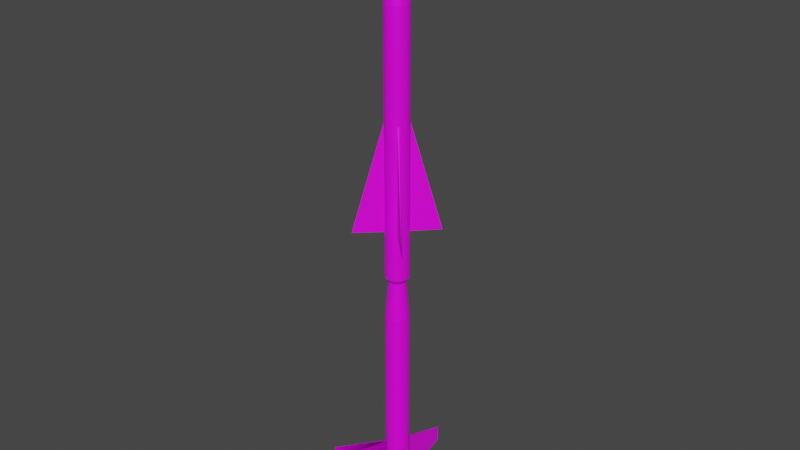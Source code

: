# Source: MIM-3.blend  (saved by Blender 2.80.75; exported with 4.5.12 LTS)
import bpy
from mathutils import Matrix  # noqa: F401  (used for matrix-valued properties, if any)

bpy.ops.wm.read_factory_settings(use_empty=True)
scene = bpy.context.scene
scene.name = 'Scene'

# ---- collections
col_collection = bpy.data.collections.new('Collection'); scene.collection.children.link(col_collection)

# ---- images (referenced by path relative to the original .blend; pixels are not part of the script)
import os
ASSET_DIR = os.environ.get("B2B_ASSET_DIR", "")  # directory of the original .blend (textures are referenced by path, not embedded)
HERE = os.path.dirname(os.path.abspath(__file__))  # packed textures are extracted next to this script under _unpacked/

def load_image(name, relpath, width, height, colorspace="sRGB"):
    """Load a texture the original file referenced (path relative to the .blend, or extracted next to this script)."""
    p = next((c for c in (os.path.join(HERE, relpath), os.path.join(ASSET_DIR, relpath)) if relpath and os.path.exists(c)), "")
    if p:
        img = bpy.data.images.load(p, check_existing=True)
        img.name = name
    else:  # same state as the original file: an image datablock whose file is absent (Cycles renders it pink)
        img = bpy.data.images.new(name, width, height)
        img.source = "FILE"
        img.filepath = "//" + (relpath or name)
    img.colorspace_settings.name = colorspace
    return img
img_r_23_png = load_image('R-23.png', 'R-23.png', 1024, 1024, 'sRGB')

# ---- materials (node trees are filled in below, after node groups)
mat_mim_3mat = bpy.data.materials.new('MIM-3Mat')
mat_mim_3mat.alpha_threshold = 0.0
mat_mim_3mat.use_transparent_shadow = False
mat_mim_3mat.line_color = (0.0, 0.0, 0.0, 1.0)

# ---- material node trees
mat_mim_3mat.use_nodes = True; mat_mim_3mat.node_tree.nodes.clear()
_N = mat_mim_3mat.node_tree.nodes; _L = mat_mim_3mat.node_tree.links
n0 = _N.new('ShaderNodeOutputMaterial'); n0.name = 'Material Output'; n0.location = (300, 300)
n1 = _N.new('ShaderNodeBsdfPrincipled'); n1.name = 'Principled BSDF'; n1.location = (10, 300)
n1.distribution = 'GGX'
n1.subsurface_method = 'BURLEY'
n1.inputs[2].default_value = 0.4
n1.inputs[3].default_value = 1.45
n1.inputs[27].default_value = (0.0, 0.0, 0.0, 1.0)
n1.inputs[28].default_value = 1.0
n2 = _N.new('ShaderNodeTexImage'); n2.name = 'Image Texture'; n2.location = (-280, 280)
n2.image = img_r_23_png
_L.new(n1.outputs[0], n0.inputs[0])
_L.new(n2.outputs[0], n1.inputs[0])
n0.is_active_output = True

# ---- world
world_world = bpy.data.worlds.new('World'); scene.world = world_world
world_world.use_nodes = True; world_world.node_tree.nodes.clear()
_N = world_world.node_tree.nodes; _L = world_world.node_tree.links
n0 = _N.new('ShaderNodeOutputWorld'); n0.name = 'World Output'; n0.location = (300, 300)
n1 = _N.new('ShaderNodeBackground'); n1.name = 'Background'; n1.location = (10, 300)
n1.inputs[0].default_value = (0.05088, 0.05088, 0.05088, 1.0)
_L.new(n1.outputs[0], n0.inputs[0])
n0.is_active_output = True
world_world.color = (0.05088, 0.05088, 0.05088)
world_world.use_sun_shadow = False
world_world.sun_shadow_jitter_overblur = 0.0

# ---- meshes
me_cube_001 = bpy.data.meshes.new('Cube.001')
me_cube_001.from_pydata([(-1.0, 5.56, 0.5919), (1.0, -0.04624, 0.5919), (1.0, 5.56, 0.5919), (3.26e-06, 5.56, 2.161), (-1.0, -0.04624, 0.5919), (-1.0, -0.04624, -0.5919), (-1.0, 5.56, -0.5919), (1.0, -0.04624, -0.5919), (1.0, 5.56, -0.5919), (3.26e-06, 5.56, -2.161), (-14.67, 5.56, -0.04036), (-14.67, -0.04624, 0.04036), (-14.67, 5.56, 0.04036), (-53.55, 5.56, 6.036e-08), (-14.67, -0.04624, -0.04036), (14.67, -0.04624, -0.04036), (14.67, 5.56, -0.04036), (14.67, -0.04624, 0.04036), (14.67, 5.56, 0.04036), (53.55, 5.56, -2.66e-07), (10.62, -7.518, 0.04036), (12.94, -6.437, 0.04036), (12.94, -6.437, -0.04036), (24.35, -6.437, -2.988e-08), (10.62, -7.518, -0.04036), (-12.94, -6.437, -0.04036), (-10.62, -7.518, -0.04036), (-10.62, -7.518, 0.04036), (-12.94, -6.437, 0.04036), (-24.35, -6.437, -1.783e-07), (-1.0, -6.437, 0.5224), (1.0, -6.437, 0.5224), (-1.0, -7.518, 0.4288), (3.292e-06, -6.437, 0.9829), (1.0, -7.518, 0.4288), (-1.0, -7.518, -0.4288), (1.0, -6.437, -0.5224), (1.0, -7.518, -0.4288), (-1.0, -6.437, -0.5224), (3.292e-06, -6.437, -0.9829), (3.292e-06, -5.518, -0.6143), (3.292e-06, 7.992, -0.6143), (2.969, -5.518, -0.6024), (2.969, 7.992, -0.6024), (5.824, -5.518, -0.5675), (5.824, 7.992, -0.5675), (8.456, -5.518, -0.5107), (8.456, 7.992, -0.5107), (10.76, -5.518, -0.4343), (10.76, 7.992, -0.4343), (12.66, -5.518, -0.3413), (12.66, 7.992, -0.3413), (14.06, -5.518, -0.2351), (14.06, 7.992, -0.2351), (14.93, -5.518, -0.1198), (14.93, 7.992, -0.1198), (15.22, -5.518, -8.753e-08), (15.22, 7.992, 5.223e-09), (14.93, -5.518, 0.1198), (14.93, 7.992, 0.1198), (14.06, -5.518, 0.2351), (14.06, 7.992, 0.2351), (12.66, -5.518, 0.3413), (12.66, 7.992, 0.3413), (10.76, -5.518, 0.4343), (10.76, 7.992, 0.4343), (8.456, -5.518, 0.5107), (8.456, 7.992, 0.5107), (5.824, -5.518, 0.5675), (5.824, 7.992, 0.5675), (2.969, -5.518, 0.6024), (2.969, 7.992, 0.6024), (-1.668e-06, -5.518, 0.6143), (-1.668e-06, 7.992, 0.6143), (-2.969, -5.518, 0.6024), (-2.969, 7.992, 0.6024), (-5.824, -5.518, 0.5675), (-5.824, 7.992, 0.5675), (-8.456, -5.518, 0.5107), (-8.456, 7.992, 0.5107), (-10.76, -5.518, 0.4343), (-10.76, 7.992, 0.4343), (-12.66, -5.518, 0.3413), (-12.66, 7.992, 0.3413), (-14.06, -5.518, 0.2351), (-14.06, 7.992, 0.2351), (-14.93, -5.518, 0.1198), (-14.93, 7.992, 0.1198), (-15.22, -5.518, -6.343e-07), (-15.22, 7.992, -5.415e-07), (-14.93, -5.518, -0.1198), (-14.93, 7.992, -0.1198), (-14.06, -5.518, -0.2351), (-14.06, 7.992, -0.2351), (-12.66, -5.518, -0.3413), (-12.66, 7.992, -0.3413), (-10.76, -5.518, -0.4343), (-10.76, 7.992, -0.4343), (-8.456, -5.518, -0.5107), (-8.456, 7.992, -0.5107), (-5.824, -5.518, -0.5675), (-5.824, 7.992, -0.5675), (-2.969, -5.518, -0.6024), (-2.969, 7.992, -0.6024), (1.842, 8.246, -0.3738), (2.965e-06, 8.246, -0.3811), (3.614, 8.246, -0.3521), (5.246, 8.246, -0.3169), (6.677, 8.246, -0.2695), (7.851, 8.246, -0.2117), (8.724, 8.246, -0.1458), (9.261, 8.246, -0.07435), (9.443, 8.246, 2.003e-10), (9.261, 8.246, 0.07435), (8.724, 8.246, 0.1458), (7.851, 8.246, 0.2117), (6.677, 8.246, 0.2695), (5.246, 8.246, 0.3169), (3.614, 8.246, 0.3521), (1.842, 8.246, 0.3738), (7.17e-07, 8.246, 0.3811), (-1.842, 8.246, 0.3738), (-3.614, 8.246, 0.3521), (-5.246, 8.246, 0.3169), (-6.677, 8.246, 0.2695), (-7.851, 8.246, 0.2117), (-8.724, 8.246, 0.1458), (-9.261, 8.246, 0.07435), (-9.443, 8.246, -3.41e-07), (-9.261, 8.246, -0.07435), (-8.724, 8.246, -0.1458), (-7.851, 8.246, -0.2117), (-6.677, 8.246, -0.2695), (-5.246, 8.246, -0.3169), (-3.614, 8.246, -0.3521), (-1.842, 8.246, -0.3738), (-2.067e-05, -6.727, -0.5071), (2.451, -6.727, -0.4973), (4.808, -6.727, -0.4685), (6.98, -6.727, -0.4216), (8.884, -6.727, -0.3585), (10.45, -6.727, -0.2817), (11.61, -6.727, -0.194), (12.32, -6.727, -0.09892), (12.56, -6.727, -2.018e-07), (12.32, -6.727, 0.09892), (11.61, -6.727, 0.194), (10.45, -6.727, 0.2817), (8.884, -6.727, 0.3585), (6.98, -6.727, 0.4216), (4.808, -6.727, 0.4685), (2.451, -6.727, 0.4973), (-2.476e-05, -6.727, 0.5071), (-2.451, -6.727, 0.4973), (-4.808, -6.727, 0.4685), (-6.98, -6.727, 0.4216), (-8.884, -6.727, 0.3585), (-10.45, -6.727, 0.2817), (-11.61, -6.727, 0.194), (-12.32, -6.727, 0.09892), (-12.56, -6.727, -6.532e-07), (-12.32, -6.727, -0.09892), (-11.61, -6.727, -0.194), (-10.45, -6.727, -0.2817), (-8.884, -6.727, -0.3585), (-6.98, -6.727, -0.4216), (-4.808, -6.727, -0.4685), (-2.451, -6.727, -0.4973), (-4.452e-05, -7.785, -0.4168), (2.015, -7.785, -0.4088), (3.952, -7.785, -0.3851), (5.738, -7.785, -0.3466), (7.303, -7.785, -0.2947), (8.588, -7.785, -0.2316), (9.542, -7.785, -0.1595), (10.13, -7.785, -0.08132), (10.33, -7.785, -3.01e-07), (10.13, -7.785, 0.08132), (9.542, -7.785, 0.1595), (8.588, -7.785, 0.2316), (7.303, -7.785, 0.2947), (5.738, -7.785, 0.3466), (3.952, -7.785, 0.3851), (2.015, -7.785, 0.4088), (-4.789e-05, -7.785, 0.4168), (-2.015, -7.785, 0.4088), (-3.953, -7.785, 0.3851), (-5.738, -7.785, 0.3466), (-7.303, -7.785, 0.2947), (-8.588, -7.785, 0.2316), (-9.542, -7.785, 0.1595), (-10.13, -7.785, 0.08132), (-10.33, -7.785, -6.72e-07), (-10.13, -7.785, -0.08132), (-9.542, -7.785, -0.1595), (-8.588, -7.785, -0.2316), (-7.303, -7.785, -0.2947), (-5.738, -7.785, -0.3466), (-3.953, -7.785, -0.3851), (-2.015, -7.785, -0.4088), (-4.42e-05, -8.744, -0.2909), (1.406, -8.744, -0.2853), (2.758, -8.744, -0.2688), (4.004, -8.744, -0.2419), (5.097, -8.744, -0.2057), (5.993, -8.744, -0.1616), (6.659, -8.744, -0.1113), (7.069, -8.744, -0.05675), (7.208, -8.744, -4.059e-07), (7.069, -8.744, 0.05675), (6.659, -8.744, 0.1113), (5.993, -8.744, 0.1616), (5.097, -8.744, 0.2057), (4.004, -8.744, 0.2419), (2.758, -8.744, 0.2688), (1.406, -8.744, 0.2853), (-4.655e-05, -8.744, 0.2909), (-1.406, -8.744, 0.2853), (-2.758, -8.744, 0.2688), (-4.005, -8.744, 0.2419), (-5.097, -8.744, 0.2057), (-5.993, -8.744, 0.1616), (-6.659, -8.744, 0.1113), (-7.069, -8.744, 0.05675), (-7.208, -8.744, -6.648e-07), (-7.069, -8.744, -0.05675), (-6.659, -8.744, -0.1113), (-5.993, -8.744, -0.1616), (-5.097, -8.744, -0.2057), (-4.005, -8.744, -0.2419), (-2.758, -8.744, -0.2688), (-1.406, -8.744, -0.2853), (-1.98e-05, -9.611, -0.1863), (0.9007, -9.611, -0.1827), (1.767, -9.611, -0.1721), (2.565, -9.611, -0.1549), (3.265, -9.611, -0.1318), (3.839, -9.611, -0.1035), (4.265, -9.611, -0.07131), (4.528, -9.611, -0.03635), (4.617, -9.611, -4.94e-07), (4.528, -9.611, 0.03635), (4.265, -9.611, 0.0713), (3.839, -9.611, 0.1035), (3.265, -9.611, 0.1318), (2.565, -9.611, 0.1549), (1.767, -9.611, 0.1721), (0.9007, -9.611, 0.1827), (-2.131e-05, -9.611, 0.1863), (-0.9007, -9.611, 0.1827), (-1.767, -9.611, 0.1721), (-2.565, -9.611, 0.1549), (-3.265, -9.611, 0.1318), (-3.839, -9.611, 0.1035), (-4.266, -9.611, 0.0713), (-4.528, -9.611, 0.03635), (-4.617, -9.611, -6.598e-07), (-4.528, -9.611, -0.03635), (-4.266, -9.611, -0.07131), (-3.839, -9.611, -0.1035), (-3.265, -9.611, -0.1318), (-2.565, -9.611, -0.1549), (-1.767, -9.611, -0.1721), (-0.9007, -9.611, -0.1827), (2.847e-05, -10.3, -5.848e-07), (2.13, 8.246, -0.4323), (3.65e-06, 8.246, -0.4407), (4.179, 8.246, -0.4072), (6.067, 8.246, -0.3664), (7.722, 8.246, -0.3116), (9.08, 8.246, -0.2449), (10.09, 8.246, -0.1687), (10.71, 8.246, -0.08598), (10.92, 8.246, -1.23e-08), (10.71, 8.246, 0.08598), (10.09, 8.246, 0.1687), (9.08, 8.246, 0.2449), (7.722, 8.246, 0.3116), (6.067, 8.246, 0.3664), (4.179, 8.246, 0.4072), (2.13, 8.246, 0.4323), (9.203e-08, 8.246, 0.4407), (-2.13, 8.246, 0.4323), (-4.179, 8.246, 0.4072), (-6.067, 8.246, 0.3664), (-7.722, 8.246, 0.3116), (-9.08, 8.246, 0.2449), (-10.09, 8.246, 0.1687), (-10.71, 8.246, 0.08598), (-10.92, 8.246, -4.046e-07), (-10.71, 8.246, -0.08598), (-10.09, 8.246, -0.1687), (-9.08, 8.246, -0.2449), (-7.722, 8.246, -0.3116), (-6.067, 8.246, -0.3664), (-4.179, 8.246, -0.4072), (-2.13, 8.246, -0.4323), (1.842, 5.132, -0.3738), (-8.623e-07, 5.132, -0.3811), (3.614, 5.132, -0.3521), (5.246, 5.132, -0.3169), (6.677, 5.132, -0.2695), (7.851, 5.132, -0.2117), (8.724, 5.132, -0.1458), (9.261, 5.132, -0.07435), (9.443, 5.132, -2.352e-07), (9.261, 5.132, 0.07435), (8.724, 5.132, 0.1458), (7.851, 5.132, 0.2117), (6.677, 5.132, 0.2695), (5.246, 5.132, 0.3169), (3.614, 5.132, 0.3521), (1.842, 5.132, 0.3738), (-3.11e-06, 5.132, 0.3811), (-1.842, 5.132, 0.3738), (-3.614, 5.132, 0.3521), (-5.246, 5.132, 0.3169), (-6.677, 5.132, 0.2695), (-7.851, 5.132, 0.2117), (-8.724, 5.132, 0.1458), (-9.261, 5.132, 0.07435), (-9.443, 5.132, -5.764e-07), (-9.261, 5.132, -0.07435), (-8.724, 5.132, -0.1458), (-7.851, 5.132, -0.2117), (-6.677, 5.132, -0.2695), (-5.246, 5.132, -0.3169), (-3.614, 5.132, -0.3521), (-1.842, 5.132, -0.3738)], [], [(1, 3, 4), (0, 3, 2), (0, 4, 3), (1, 2, 3), (0, 2, 1, 4), (7, 5, 9), (6, 8, 9), (6, 9, 5), (7, 9, 8), (6, 5, 7, 8), (11, 13, 14), (10, 13, 12), (10, 14, 13), (11, 12, 13), (10, 12, 11, 14), (17, 15, 19), (16, 18, 19), (16, 19, 15), (17, 19, 18), (16, 15, 17, 18), (21, 23, 22), (21, 20, 23), (24, 22, 23), (21, 22, 24, 20), (20, 24, 23), (28, 25, 29), (28, 29, 27), (28, 27, 26, 25), (27, 29, 26), (25, 26, 29), (30, 33, 31), (30, 32, 33), (34, 31, 33), (30, 31, 34, 32), (32, 34, 33), (37, 35, 39), (38, 36, 39), (38, 39, 35), (38, 35, 37, 36), (36, 37, 39), (40, 41, 43, 42), (42, 43, 45, 44), (44, 45, 47, 46), (46, 47, 49, 48), (48, 49, 51, 50), (50, 51, 53, 52), (52, 53, 55, 54), (54, 55, 57, 56), (56, 57, 59, 58), (58, 59, 61, 60), (60, 61, 63, 62), (62, 63, 65, 64), (64, 65, 67, 66), (66, 67, 69, 68), (68, 69, 71, 70), (70, 71, 73, 72), (72, 73, 75, 74), (74, 75, 77, 76), (76, 77, 79, 78), (78, 79, 81, 80), (80, 81, 83, 82), (82, 83, 85, 84), (84, 85, 87, 86), (86, 87, 89, 88), (88, 89, 91, 90), (90, 91, 93, 92), (92, 93, 95, 94), (94, 95, 97, 96), (96, 97, 99, 98), (98, 99, 101, 100), (65, 63, 276, 277), (100, 101, 103, 102), (102, 103, 41, 40), (54, 56, 144, 143), (109, 108, 301, 302), (83, 81, 285, 286), (101, 99, 294, 295), (57, 55, 272, 273), (75, 73, 281, 282), (93, 91, 290, 291), (49, 47, 268, 269), (67, 65, 277, 278), (85, 83, 286, 287), (103, 101, 295, 296), (59, 57, 273, 274), (77, 75, 282, 283), (95, 93, 291, 292), (51, 49, 269, 270), (69, 67, 278, 279), (87, 85, 287, 288), (43, 41, 266, 265), (41, 103, 296, 266), (61, 59, 274, 275), (79, 77, 283, 284), (97, 95, 292, 293), (53, 51, 270, 271), (71, 69, 279, 280), (89, 87, 288, 289), (45, 43, 265, 267), (63, 61, 275, 276), (81, 79, 284, 285), (99, 97, 293, 294), (55, 53, 271, 272), (73, 71, 280, 281), (91, 89, 289, 290), (47, 45, 267, 268), (145, 146, 178, 177), (72, 74, 153, 152), (90, 92, 162, 161), (46, 48, 140, 139), (64, 66, 149, 148), (82, 84, 158, 157), (100, 102, 167, 166), (56, 58, 145, 144), (74, 76, 154, 153), (92, 94, 163, 162), (48, 50, 141, 140), (66, 68, 150, 149), (84, 86, 159, 158), (40, 42, 137, 136), (102, 40, 136, 167), (58, 60, 146, 145), (76, 78, 155, 154), (94, 96, 164, 163), (50, 52, 142, 141), (68, 70, 151, 150), (86, 88, 160, 159), (42, 44, 138, 137), (60, 62, 147, 146), (78, 80, 156, 155), (96, 98, 165, 164), (52, 54, 143, 142), (70, 72, 152, 151), (88, 90, 161, 160), (44, 46, 139, 138), (62, 64, 148, 147), (80, 82, 157, 156), (98, 100, 166, 165), (180, 181, 213, 212), (159, 160, 192, 191), (146, 147, 179, 178), (160, 161, 193, 192), (147, 148, 180, 179), (161, 162, 194, 193), (148, 149, 181, 180), (162, 163, 195, 194), (149, 150, 182, 181), (136, 137, 169, 168), (163, 164, 196, 195), (150, 151, 183, 182), (137, 138, 170, 169), (164, 165, 197, 196), (151, 152, 184, 183), (138, 139, 171, 170), (165, 166, 198, 197), (152, 153, 185, 184), (139, 140, 172, 171), (166, 167, 199, 198), (153, 154, 186, 185), (140, 141, 173, 172), (167, 136, 168, 199), (154, 155, 187, 186), (141, 142, 174, 173), (155, 156, 188, 187), (142, 143, 175, 174), (156, 157, 189, 188), (143, 144, 176, 175), (157, 158, 190, 189), (144, 145, 177, 176), (158, 159, 191, 190), (215, 216, 248, 247), (194, 195, 227, 226), (181, 182, 214, 213), (168, 169, 201, 200), (195, 196, 228, 227), (182, 183, 215, 214), (169, 170, 202, 201), (196, 197, 229, 228), (183, 184, 216, 215), (170, 171, 203, 202), (197, 198, 230, 229), (184, 185, 217, 216), (171, 172, 204, 203), (198, 199, 231, 230), (185, 186, 218, 217), (172, 173, 205, 204), (199, 168, 200, 231), (186, 187, 219, 218), (173, 174, 206, 205), (187, 188, 220, 219), (174, 175, 207, 206), (188, 189, 221, 220), (175, 176, 208, 207), (189, 190, 222, 221), (176, 177, 209, 208), (190, 191, 223, 222), (177, 178, 210, 209), (191, 192, 224, 223), (178, 179, 211, 210), (192, 193, 225, 224), (179, 180, 212, 211), (193, 194, 226, 225), (250, 251, 264), (202, 203, 235, 234), (229, 230, 262, 261), (216, 217, 249, 248), (203, 204, 236, 235), (230, 231, 263, 262), (217, 218, 250, 249), (204, 205, 237, 236), (231, 200, 232, 263), (218, 219, 251, 250), (205, 206, 238, 237), (219, 220, 252, 251), (206, 207, 239, 238), (220, 221, 253, 252), (207, 208, 240, 239), (221, 222, 254, 253), (208, 209, 241, 240), (222, 223, 255, 254), (209, 210, 242, 241), (223, 224, 256, 255), (210, 211, 243, 242), (224, 225, 257, 256), (211, 212, 244, 243), (225, 226, 258, 257), (212, 213, 245, 244), (226, 227, 259, 258), (213, 214, 246, 245), (200, 201, 233, 232), (227, 228, 260, 259), (214, 215, 247, 246), (201, 202, 234, 233), (228, 229, 261, 260), (237, 238, 264), (251, 252, 264), (238, 239, 264), (252, 253, 264), (239, 240, 264), (253, 254, 264), (240, 241, 264), (254, 255, 264), (241, 242, 264), (255, 256, 264), (242, 243, 264), (256, 257, 264), (243, 244, 264), (257, 258, 264), (244, 245, 264), (258, 259, 264), (245, 246, 264), (232, 233, 264), (259, 260, 264), (246, 247, 264), (233, 234, 264), (260, 261, 264), (247, 248, 264), (234, 235, 264), (261, 262, 264), (248, 249, 264), (235, 236, 264), (262, 263, 264), (249, 250, 264), (236, 237, 264), (263, 232, 264), (105, 104, 265, 266), (104, 106, 267, 265), (106, 107, 268, 267), (107, 108, 269, 268), (108, 109, 270, 269), (109, 110, 271, 270), (110, 111, 272, 271), (111, 112, 273, 272), (112, 113, 274, 273), (113, 114, 275, 274), (114, 115, 276, 275), (115, 116, 277, 276), (116, 117, 278, 277), (117, 118, 279, 278), (118, 119, 280, 279), (119, 120, 281, 280), (120, 121, 282, 281), (121, 122, 283, 282), (122, 123, 284, 283), (123, 124, 285, 284), (124, 125, 286, 285), (125, 126, 287, 286), (126, 127, 288, 287), (127, 128, 289, 288), (128, 129, 290, 289), (129, 130, 291, 290), (130, 131, 292, 291), (131, 132, 293, 292), (132, 133, 294, 293), (133, 134, 295, 294), (134, 135, 296, 295), (135, 105, 266, 296), (297, 298, 328, 327, 326, 325, 324, 323, 322, 321, 320, 319, 318, 317, 316, 315, 314, 313, 312, 311, 310, 309, 308, 307, 306, 305, 304, 303, 302, 301, 300, 299), (105, 135, 328, 298), (123, 122, 315, 316), (110, 109, 302, 303), (124, 123, 316, 317), (111, 110, 303, 304), (125, 124, 317, 318), (112, 111, 304, 305), (126, 125, 318, 319), (113, 112, 305, 306), (127, 126, 319, 320), (114, 113, 306, 307), (128, 127, 320, 321), (115, 114, 307, 308), (129, 128, 321, 322), (116, 115, 308, 309), (130, 129, 322, 323), (117, 116, 309, 310), (131, 130, 323, 324), (118, 117, 310, 311), (104, 105, 298, 297), (132, 131, 324, 325), (119, 118, 311, 312), (106, 104, 297, 299), (133, 132, 325, 326), (120, 119, 312, 313), (107, 106, 299, 300), (134, 133, 326, 327), (121, 120, 313, 314), (108, 107, 300, 301), (135, 134, 327, 328), (122, 121, 314, 315)])
_uv = me_cube_001.uv_layers.new(name='UVMap')
_uv.uv.foreach_set('vector', [0.7388, 0.7926, 0.7535, 0.752, 0.7535, 0.7952, 0.5623, 0.759, 0.5749, 0.7532, 0.5749, 0.767, 0.848, 0.6933, 0.848, 0.3782, 0.7094, 0.6933, 0.8457, 0.3769, 0.7123, 0.6803, 0.8457, 0.7041, 0.8048, 0.7934, 0.7899, 0.7934, 0.7899, 0.7518, 0.8048, 0.7518, 0.6437, 0.7545, 0.6583, 0.752, 0.6583, 0.7952, 0.6027, 0.767, 0.5902, 0.759, 0.6027, 0.7532, 0.7095, 0.6832, 0.8429, 0.707, 0.8429, 0.3798, 0.85, 0.3798, 0.85, 0.707, 0.7166, 0.6832, 0.8391, 0.7518, 0.8391, 0.7934, 0.8242, 0.7934, 0.8242, 0.7518, 0.9797, 0.727, 0.98, 0.4375, 0.9803, 0.727, 0.9755, 0.727, 0.9758, 0.4375, 0.9761, 0.727, 0.8511, 0.7022, 0.7084, 0.7021, 0.8511, 0.375, 0.8481, 0.7047, 0.7069, 0.698, 0.8481, 0.3742, 0.9199, 0.7936, 0.9193, 0.7936, 0.9193, 0.7519, 0.9199, 0.7519, 0.9789, 0.727, 0.9783, 0.727, 0.9786, 0.4375, 0.9775, 0.727, 0.9769, 0.727, 0.9772, 0.4375, 0.7073, 0.698, 0.8485, 0.3742, 0.8485, 0.7047, 0.8476, 0.705, 0.8476, 0.3745, 0.7064, 0.6983, 0.6899, 0.7519, 0.6899, 0.7936, 0.6893, 0.7936, 0.6893, 0.7519, 0.9686, 0.7442, 0.9689, 0.6593, 0.9692, 0.7442, 0.7583, 0.2733, 0.842, 0.2555, 0.842, 0.358, 0.8425, 0.354, 0.7589, 0.3362, 0.8425, 0.2515, 0.9686, 0.7442, 0.9692, 0.7442, 0.9692, 0.7615, 0.9686, 0.7615, 0.9706, 0.7615, 0.97, 0.7615, 0.9703, 0.6593, 0.9602, 0.6267, 0.9596, 0.6267, 0.9599, 0.5417, 0.7597, 0.3354, 0.8433, 0.2507, 0.8433, 0.3532, 0.9602, 0.6267, 0.9602, 0.644, 0.9596, 0.644, 0.9596, 0.6267, 0.9665, 0.644, 0.9668, 0.5417, 0.9671, 0.644, 0.7574, 0.2717, 0.841, 0.2539, 0.841, 0.3564, 0.6411, 0.7681, 0.6376, 0.7607, 0.6411, 0.7533, 0.8386, 0.352, 0.7475, 0.352, 0.842, 0.2679, 0.7506, 0.2668, 0.8417, 0.2668, 0.8451, 0.3509, 0.6187, 0.7853, 0.6187, 0.7704, 0.6267, 0.7704, 0.6267, 0.7853, 0.5899, 0.7841, 0.5899, 0.7692, 0.5982, 0.7766, 0.7006, 0.7681, 0.7006, 0.7533, 0.709, 0.7607, 0.6401, 0.7704, 0.6401, 0.7853, 0.6367, 0.7778, 0.8363, 0.2646, 0.8397, 0.3486, 0.7452, 0.2646, 0.6989, 0.7853, 0.691, 0.7853, 0.691, 0.7704, 0.6989, 0.7704, 0.8394, 0.3475, 0.7482, 0.3475, 0.8427, 0.2635, 0.03371, 0.5726, 0.0293, 0.0003307, 0.03417, 0.0002941, 0.03788, 0.5726, 0.03788, 0.5726, 0.03417, 0.0002941, 0.03931, 0.0002663, 0.04206, 0.5726, 0.04206, 0.5726, 0.03931, 0.0002663, 0.04467, 0.0002481, 0.04625, 0.5726, 0.04625, 0.5726, 0.04467, 0.0002481, 0.05016, 0.0002406, 0.05044, 0.5725, 0.05044, 0.5725, 0.05016, 0.0002406, 0.05569, 0.0002438, 0.05463, 0.5726, 0.05463, 0.5726, 0.05569, 0.0002438, 0.06111, 0.0002576, 0.05882, 0.5726, 0.05882, 0.5726, 0.06111, 0.0002576, 0.06635, 0.0002817, 0.063, 0.5726, 0.063, 0.5726, 0.06635, 0.0002817, 0.07133, 0.0003148, 0.06717, 0.5726, 0.06717, 0.5726, 0.07133, 0.0003148, 0.07603, 0.0003562, 0.07134, 0.5727, 0.07134, 0.5727, 0.07603, 0.0003562, 0.08047, 0.0004037, 0.07549, 0.5727, 0.07549, 0.5727, 0.08047, 0.0004037, 0.08467, 0.0004558, 0.07962, 0.5728, 0.07962, 0.5728, 0.08467, 0.0004558, 0.08866, 0.0005105, 0.08374, 0.5728, 0.08374, 0.5728, 0.08866, 0.0005105, 0.09247, 0.0005655, 0.08785, 0.5729, 0.08785, 0.5729, 0.09247, 0.0005655, 0.09614, 0.0006189, 0.09194, 0.5729, 0.09194, 0.5729, 0.09614, 0.0006189, 0.09969, 0.0006686, 0.09602, 0.573, 0.09602, 0.573, 0.09969, 0.0006686, 0.1031, 0.0007126, 0.1001, 0.573, 0.1001, 0.573, 0.1031, 0.0007126, 0.1065, 0.0007492, 0.1041, 0.5731, 0.1041, 0.5731, 0.1065, 0.0007492, 0.1099, 0.0007772, 0.1082, 0.5731, 0.1082, 0.5731, 0.1099, 0.0007772, 0.1132, 0.0007952, 0.1122, 0.5731, 0.1122, 0.5731, 0.1132, 0.0007952, 0.1164, 0.000803, 0.1163, 0.5731, 0.1163, 0.5731, 0.1164, 0.000803, 0.1197, 0.0007998, 0.1203, 0.5731, 0.1203, 0.5731, 0.1197, 0.0007998, 0.123, 0.0007858, 0.1244, 0.5731, 0.1244, 0.5731, 0.123, 0.0007858, 0.1263, 0.0007617, 0.1284, 0.5731, 0.1284, 0.5731, 0.1263, 0.0007617, 0.1297, 0.0007286, 0.1324, 0.573, 0.1324, 0.573, 0.1297, 0.0007286, 0.1331, 0.0006872, 0.1365, 0.573, 0.1365, 0.573, 0.1331, 0.0006872, 0.1366, 0.0006397, 0.1406, 0.5729, 0.008977, 0.5729, 0.004987, 0.0006397, 0.008601, 0.0005875, 0.01306, 0.5729, 0.01306, 0.5729, 0.008601, 0.0005875, 0.01235, 0.0005329, 0.01716, 0.5728, 0.01716, 0.5728, 0.01235, 0.0005329, 0.01626, 0.0004779, 0.02128, 0.5728, 0.02128, 0.5728, 0.01626, 0.0004779, 0.02037, 0.0004245, 0.02541, 0.5727, 0.8258, 0.8489, 0.8296, 0.8452, 0.8343, 0.8521, 0.832, 0.8549, 0.02541, 0.5727, 0.02037, 0.0004245, 0.02471, 0.0003747, 0.02956, 0.5727, 0.02956, 0.5727, 0.02471, 0.0003747, 0.0293, 0.0003307, 0.03371, 0.5726, 0.063, 0.5726, 0.06717, 0.5726, 0.06686, 0.6239, 0.06276, 0.6238, 0.9563, 0.9351, 0.9543, 0.9351, 0.9543, 0.8445, 0.9563, 0.8446, 0.8342, 0.8964, 0.8297, 0.8927, 0.8348, 0.8867, 0.8376, 0.8895, 0.8686, 0.8829, 0.8658, 0.8882, 0.8577, 0.8834, 0.8585, 0.8795, 0.8412, 0.8402, 0.8452, 0.8408, 0.8447, 0.849, 0.842, 0.8486, 0.8196, 0.877, 0.8185, 0.8708, 0.829, 0.8708, 0.8297, 0.8752, 0.8545, 0.8991, 0.8506, 0.9008, 0.8486, 0.8926, 0.8511, 0.8914, 0.8583, 0.8489, 0.8628, 0.8534, 0.8555, 0.8582, 0.8532, 0.8548, 0.8221, 0.8534, 0.8258, 0.8489, 0.832, 0.8549, 0.8302, 0.8582, 0.8385, 0.8991, 0.8342, 0.8964, 0.8376, 0.8895, 0.8405, 0.8914, 0.8694, 0.8769, 0.8686, 0.8829, 0.8585, 0.8795, 0.859, 0.8752, 0.8373, 0.8408, 0.8412, 0.8402, 0.842, 0.8486, 0.8394, 0.849, 0.8214, 0.8829, 0.8196, 0.877, 0.8297, 0.8752, 0.8309, 0.8795, 0.8584, 0.8963, 0.8545, 0.8991, 0.8511, 0.8914, 0.8536, 0.8895, 0.8538, 0.8452, 0.8583, 0.8489, 0.8532, 0.8548, 0.8503, 0.8521, 0.8193, 0.8587, 0.8221, 0.8534, 0.8302, 0.8582, 0.8294, 0.8621, 0.8427, 0.9008, 0.8385, 0.8991, 0.8405, 0.8914, 0.8433, 0.8926, 0.8683, 0.8646, 0.8694, 0.8708, 0.859, 0.8708, 0.8582, 0.8664, 0.8694, 0.8708, 0.8694, 0.8769, 0.859, 0.8752, 0.859, 0.8708, 0.8334, 0.8425, 0.8373, 0.8408, 0.8394, 0.849, 0.8368, 0.8502, 0.8251, 0.8882, 0.8214, 0.8829, 0.8309, 0.8795, 0.8324, 0.8834, 0.8622, 0.8927, 0.8584, 0.8963, 0.8536, 0.8895, 0.856, 0.8867, 0.8494, 0.8425, 0.8538, 0.8452, 0.8503, 0.8521, 0.8475, 0.8502, 0.8185, 0.8646, 0.8193, 0.8587, 0.8294, 0.8621, 0.8289, 0.8664, 0.8467, 0.9014, 0.8427, 0.9008, 0.8433, 0.8926, 0.8459, 0.893, 0.8665, 0.8587, 0.8683, 0.8646, 0.8582, 0.8664, 0.857, 0.8621, 0.8296, 0.8452, 0.8334, 0.8425, 0.8368, 0.8502, 0.8343, 0.8521, 0.8297, 0.8927, 0.8251, 0.8882, 0.8324, 0.8834, 0.8348, 0.8867, 0.8658, 0.8882, 0.8622, 0.8927, 0.856, 0.8867, 0.8577, 0.8834, 0.8452, 0.8408, 0.8494, 0.8425, 0.8475, 0.8502, 0.8447, 0.849, 0.8185, 0.8708, 0.8185, 0.8646, 0.8289, 0.8664, 0.829, 0.8708, 0.8506, 0.9008, 0.8467, 0.9014, 0.8459, 0.893, 0.8486, 0.8926, 0.8628, 0.8534, 0.8665, 0.8587, 0.857, 0.8621, 0.8555, 0.8582, 0.07096, 0.6239, 0.07507, 0.6239, 0.07454, 0.6688, 0.07049, 0.6688, 0.1001, 0.573, 0.1041, 0.5731, 0.1039, 0.6242, 0.09975, 0.6242, 0.1365, 0.5731, 0.1406, 0.573, 0.141, 0.6242, 0.1369, 0.6242, 0.04625, 0.5726, 0.05044, 0.5725, 0.05046, 0.6238, 0.04636, 0.6238, 0.08374, 0.5728, 0.08785, 0.5729, 0.0874, 0.6241, 0.08329, 0.624, 0.1203, 0.5731, 0.1244, 0.5731, 0.1245, 0.6242, 0.1204, 0.6243, 0.02541, 0.5727, 0.02956, 0.5727, 0.02995, 0.6239, 0.02584, 0.6239, 0.06717, 0.5726, 0.07134, 0.5727, 0.07096, 0.6239, 0.06686, 0.6239, 0.1041, 0.5731, 0.1082, 0.5731, 0.108, 0.6242, 0.1039, 0.6242, 0.008977, 0.5729, 0.01306, 0.5729, 0.01351, 0.6241, 0.00939, 0.6241, 0.05044, 0.5725, 0.05463, 0.5726, 0.05456, 0.6238, 0.05046, 0.6238, 0.08785, 0.5729, 0.09194, 0.5729, 0.09151, 0.6241, 0.0874, 0.6241, 0.1244, 0.5731, 0.1284, 0.5731, 0.1286, 0.6242, 0.1245, 0.6242, 0.03371, 0.5726, 0.03788, 0.5726, 0.03816, 0.6238, 0.03405, 0.6239, 0.02956, 0.5727, 0.03371, 0.5726, 0.03405, 0.6239, 0.02995, 0.6239, 0.07134, 0.5727, 0.07549, 0.5727, 0.07507, 0.6239, 0.07096, 0.6239, 0.1082, 0.5731, 0.1122, 0.5731, 0.1121, 0.6243, 0.108, 0.6242, 0.01306, 0.5729, 0.01716, 0.5728, 0.01762, 0.624, 0.01351, 0.6241, 0.05463, 0.5726, 0.05882, 0.5726, 0.05866, 0.6238, 0.05456, 0.6238, 0.09194, 0.5729, 0.09602, 0.573, 0.09563, 0.6241, 0.09151, 0.6241, 0.1284, 0.5731, 0.1324, 0.573, 0.1328, 0.6242, 0.1286, 0.6242, 0.03788, 0.5726, 0.04206, 0.5726, 0.04226, 0.6238, 0.03816, 0.6238, 0.07549, 0.5727, 0.07962, 0.5728, 0.07918, 0.624, 0.07507, 0.6239, 0.1122, 0.5731, 0.1163, 0.5731, 0.1163, 0.6243, 0.1121, 0.6243, 0.01716, 0.5728, 0.02128, 0.5728, 0.02173, 0.624, 0.01762, 0.624, 0.05882, 0.5726, 0.063, 0.5726, 0.06276, 0.6238, 0.05866, 0.6238, 0.09602, 0.573, 0.1001, 0.573, 0.09975, 0.6242, 0.09563, 0.6241, 0.1324, 0.573, 0.1365, 0.573, 0.1369, 0.6242, 0.1328, 0.6242, 0.04206, 0.5726, 0.04625, 0.5726, 0.04636, 0.6238, 0.04226, 0.6238, 0.07962, 0.5728, 0.08374, 0.5728, 0.08329, 0.624, 0.07918, 0.624, 0.1163, 0.5731, 0.1203, 0.5731, 0.1204, 0.6243, 0.1163, 0.6243, 0.02128, 0.5728, 0.02541, 0.5727, 0.02584, 0.6239, 0.02173, 0.624, 0.0827, 0.6689, 0.08681, 0.6689, 0.08578, 0.7095, 0.08167, 0.7095, 0.1286, 0.6242, 0.1328, 0.6242, 0.1332, 0.669, 0.1289, 0.669, 0.07507, 0.6239, 0.07918, 0.624, 0.07861, 0.6688, 0.07454, 0.6688, 0.1328, 0.6242, 0.1369, 0.6242, 0.1374, 0.669, 0.1332, 0.669, 0.07918, 0.624, 0.08329, 0.624, 0.0827, 0.6689, 0.07861, 0.6688, 0.1369, 0.6242, 0.141, 0.6242, 0.1415, 0.669, 0.1374, 0.669, 0.08329, 0.624, 0.0874, 0.6241, 0.08681, 0.6689, 0.0827, 0.6689, 0.00939, 0.6241, 0.01351, 0.6241, 0.01409, 0.6689, 0.009934, 0.6689, 0.0874, 0.6241, 0.09151, 0.6241, 0.09095, 0.6689, 0.08681, 0.6689, 0.03405, 0.6239, 0.03816, 0.6238, 0.03849, 0.6687, 0.03448, 0.6687, 0.01351, 0.6241, 0.01762, 0.624, 0.01821, 0.6689, 0.01409, 0.6689, 0.09151, 0.6241, 0.09563, 0.6241, 0.09512, 0.669, 0.09095, 0.6689, 0.03816, 0.6238, 0.04226, 0.6238, 0.0425, 0.6687, 0.03849, 0.6687, 0.01762, 0.624, 0.02173, 0.624, 0.02231, 0.6688, 0.01821, 0.6689, 0.09563, 0.6241, 0.09975, 0.6242, 0.09931, 0.669, 0.09512, 0.669, 0.04226, 0.6238, 0.04636, 0.6238, 0.04649, 0.6687, 0.0425, 0.6687, 0.02173, 0.624, 0.02584, 0.6239, 0.02639, 0.6688, 0.02231, 0.6688, 0.09975, 0.6242, 0.1039, 0.6242, 0.1035, 0.669, 0.09931, 0.669, 0.04636, 0.6238, 0.05046, 0.6238, 0.05048, 0.6687, 0.04649, 0.6687, 0.02584, 0.6239, 0.02995, 0.6239, 0.03044, 0.6688, 0.02639, 0.6688, 0.1039, 0.6242, 0.108, 0.6242, 0.1077, 0.669, 0.1035, 0.669, 0.05046, 0.6238, 0.05456, 0.6238, 0.05447, 0.6687, 0.05048, 0.6687, 0.02995, 0.6239, 0.03405, 0.6239, 0.03448, 0.6687, 0.03044, 0.6688, 0.108, 0.6242, 0.1121, 0.6243, 0.112, 0.6691, 0.1077, 0.669, 0.05456, 0.6238, 0.05866, 0.6238, 0.05846, 0.6687, 0.05447, 0.6687, 0.1121, 0.6243, 0.1163, 0.6243, 0.1162, 0.6691, 0.112, 0.6691, 0.05866, 0.6238, 0.06276, 0.6238, 0.06246, 0.6687, 0.05846, 0.6687, 0.1163, 0.6243, 0.1204, 0.6243, 0.1205, 0.6691, 0.1162, 0.6691, 0.06276, 0.6238, 0.06686, 0.6239, 0.06647, 0.6687, 0.06246, 0.6687, 0.1204, 0.6243, 0.1245, 0.6242, 0.1247, 0.669, 0.1205, 0.6691, 0.06686, 0.6239, 0.07096, 0.6239, 0.07049, 0.6688, 0.06647, 0.6687, 0.1245, 0.6242, 0.1286, 0.6242, 0.1289, 0.669, 0.1247, 0.669, 0.09419, 0.7095, 0.09849, 0.7096, 0.09674, 0.7462, 0.09225, 0.7462, 0.009934, 0.6689, 0.01409, 0.6689, 0.01511, 0.7095, 0.01091, 0.7095, 0.08681, 0.6689, 0.09095, 0.6689, 0.08995, 0.7095, 0.08578, 0.7095, 0.03448, 0.6687, 0.03849, 0.6687, 0.03905, 0.7094, 0.03518, 0.7094, 0.01409, 0.6689, 0.01821, 0.6689, 0.01924, 0.7095, 0.01511, 0.7095, 0.09095, 0.6689, 0.09512, 0.669, 0.09419, 0.7095, 0.08995, 0.7095, 0.03849, 0.6687, 0.0425, 0.6687, 0.04289, 0.7094, 0.03905, 0.7094, 0.01821, 0.6689, 0.02231, 0.6688, 0.02331, 0.7095, 0.01924, 0.7095, 0.09512, 0.669, 0.09931, 0.669, 0.09849, 0.7096, 0.09419, 0.7095, 0.0425, 0.6687, 0.04649, 0.6687, 0.04671, 0.7093, 0.04289, 0.7094, 0.02231, 0.6688, 0.02639, 0.6688, 0.02732, 0.7094, 0.02331, 0.7095, 0.09931, 0.669, 0.1035, 0.669, 0.1029, 0.7096, 0.09849, 0.7096, 0.04649, 0.6687, 0.05048, 0.6687, 0.05052, 0.7093, 0.04671, 0.7093, 0.02639, 0.6688, 0.03044, 0.6688, 0.03127, 0.7094, 0.02732, 0.7094, 0.1035, 0.669, 0.1077, 0.669, 0.1073, 0.7096, 0.1029, 0.7096, 0.05048, 0.6687, 0.05447, 0.6687, 0.05432, 0.7093, 0.05052, 0.7093, 0.03044, 0.6688, 0.03448, 0.6687, 0.03518, 0.7094, 0.03127, 0.7094, 0.1077, 0.669, 0.112, 0.6691, 0.1117, 0.7096, 0.1073, 0.7096, 0.05447, 0.6687, 0.05846, 0.6687, 0.05814, 0.7093, 0.05432, 0.7093, 0.112, 0.6691, 0.1162, 0.6691, 0.1162, 0.7096, 0.1117, 0.7096, 0.05846, 0.6687, 0.06246, 0.6687, 0.06197, 0.7094, 0.05814, 0.7093, 0.1162, 0.6691, 0.1205, 0.6691, 0.1207, 0.7096, 0.1162, 0.7096, 0.06246, 0.6687, 0.06647, 0.6687, 0.06582, 0.7094, 0.06197, 0.7094, 0.1205, 0.6691, 0.1247, 0.669, 0.1251, 0.7096, 0.1207, 0.7096, 0.06647, 0.6687, 0.07049, 0.6688, 0.06971, 0.7094, 0.06582, 0.7094, 0.1247, 0.669, 0.1289, 0.669, 0.1295, 0.7096, 0.1251, 0.7096, 0.07049, 0.6688, 0.07454, 0.6688, 0.07365, 0.7094, 0.06971, 0.7094, 0.1289, 0.669, 0.1332, 0.669, 0.1339, 0.7096, 0.1295, 0.7096, 0.07454, 0.6688, 0.07861, 0.6688, 0.07763, 0.7094, 0.07365, 0.7094, 0.1332, 0.669, 0.1374, 0.669, 0.1383, 0.7095, 0.1339, 0.7096, 0.07861, 0.6688, 0.0827, 0.6689, 0.08167, 0.7095, 0.07763, 0.7094, 0.1374, 0.669, 0.1415, 0.669, 0.1425, 0.7096, 0.1382, 0.7096, 0.1062, 0.7463, 0.1111, 0.7463, 0.0857, 0.8873, 0.04289, 0.7094, 0.04671, 0.7093, 0.04708, 0.7461, 0.04356, 0.7461, 0.02331, 0.7095, 0.02732, 0.7094, 0.02902, 0.7462, 0.02499, 0.7462, 0.09849, 0.7096, 0.1029, 0.7096, 0.1014, 0.7463, 0.09674, 0.7462, 0.04671, 0.7093, 0.05052, 0.7093, 0.05058, 0.7461, 0.04708, 0.7461, 0.02732, 0.7094, 0.03127, 0.7094, 0.03276, 0.7461, 0.02902, 0.7462, 0.1029, 0.7096, 0.1073, 0.7096, 0.1062, 0.7463, 0.1014, 0.7463, 0.05052, 0.7093, 0.05432, 0.7093, 0.05408, 0.7461, 0.05058, 0.7461, 0.03127, 0.7094, 0.03518, 0.7094, 0.03642, 0.7461, 0.03276, 0.7461, 0.1073, 0.7096, 0.1117, 0.7096, 0.1111, 0.7463, 0.1062, 0.7463, 0.05432, 0.7093, 0.05814, 0.7093, 0.05759, 0.7461, 0.05408, 0.7461, 0.1117, 0.7096, 0.1162, 0.7096, 0.1161, 0.7463, 0.1111, 0.7463, 0.05814, 0.7093, 0.06197, 0.7094, 0.06112, 0.7461, 0.05759, 0.7461, 0.1162, 0.7096, 0.1207, 0.7096, 0.1211, 0.7463, 0.1161, 0.7463, 0.06197, 0.7094, 0.06582, 0.7094, 0.06469, 0.7461, 0.06112, 0.7461, 0.1207, 0.7096, 0.1251, 0.7096, 0.126, 0.7463, 0.1211, 0.7463, 0.06582, 0.7094, 0.06971, 0.7094, 0.06833, 0.7461, 0.06469, 0.7461, 0.1251, 0.7096, 0.1295, 0.7096, 0.1308, 0.7463, 0.126, 0.7463, 0.06971, 0.7094, 0.07365, 0.7094, 0.07203, 0.7462, 0.06833, 0.7461, 0.1295, 0.7096, 0.1339, 0.7096, 0.1349, 0.7463, 0.1308, 0.7463, 0.07365, 0.7094, 0.07763, 0.7094, 0.07582, 0.7462, 0.07203, 0.7462, 0.1339, 0.7096, 0.1383, 0.7095, 0.1388, 0.7462, 0.1349, 0.7463, 0.07763, 0.7094, 0.08167, 0.7095, 0.07973, 0.7462, 0.07582, 0.7462, 0.1382, 0.7096, 0.1425, 0.7096, 0.1431, 0.7463, 0.1388, 0.7462, 0.08167, 0.7095, 0.08578, 0.7095, 0.08375, 0.7462, 0.07973, 0.7462, 0.01091, 0.7095, 0.01511, 0.7095, 0.01551, 0.7462, 0.01121, 0.7462, 0.08578, 0.7095, 0.08995, 0.7095, 0.08792, 0.7462, 0.08375, 0.7462, 0.03518, 0.7094, 0.03905, 0.7094, 0.04001, 0.7461, 0.03642, 0.7461, 0.01511, 0.7095, 0.01924, 0.7095, 0.02019, 0.7462, 0.01551, 0.7462, 0.08995, 0.7095, 0.09419, 0.7095, 0.09225, 0.7462, 0.08792, 0.7462, 0.03905, 0.7094, 0.04289, 0.7094, 0.04356, 0.7461, 0.04001, 0.7461, 0.01924, 0.7095, 0.02331, 0.7095, 0.02499, 0.7462, 0.02019, 0.7462, 0.05408, 0.7461, 0.05759, 0.7461, 0.0857, 0.8873, 0.1111, 0.7463, 0.1161, 0.7463, 0.0857, 0.8873, 0.05759, 0.7461, 0.06112, 0.7461, 0.0857, 0.8873, 0.1161, 0.7463, 0.1211, 0.7463, 0.0857, 0.8873, 0.06112, 0.7461, 0.06469, 0.7461, 0.0857, 0.8873, 0.1211, 0.7463, 0.126, 0.7463, 0.0857, 0.8873, 0.06469, 0.7461, 0.06833, 0.7461, 0.0857, 0.8873, 0.126, 0.7463, 0.1308, 0.7463, 0.0857, 0.8873, 0.06833, 0.7461, 0.07203, 0.7462, 0.0857, 0.8873, 0.1308, 0.7463, 0.1349, 0.7463, 0.0857, 0.8873, 0.07203, 0.7462, 0.07582, 0.7462, 0.0857, 0.8873, 0.1349, 0.7463, 0.1388, 0.7462, 0.0857, 0.8873, 0.07582, 0.7462, 0.07973, 0.7462, 0.0857, 0.8873, 0.1388, 0.7462, 0.1431, 0.7463, 0.0857, 0.8873, 0.07973, 0.7462, 0.08375, 0.7462, 0.0857, 0.8873, 0.01121, 0.7462, 0.01551, 0.7462, 0.0857, 0.8873, 0.08375, 0.7462, 0.08792, 0.7462, 0.0857, 0.8873, 0.03642, 0.7461, 0.04001, 0.7461, 0.0857, 0.8873, 0.01551, 0.7462, 0.02019, 0.7462, 0.0857, 0.8873, 0.08792, 0.7462, 0.09225, 0.7462, 0.0857, 0.8873, 0.04001, 0.7461, 0.04356, 0.7461, 0.0857, 0.8873, 0.02019, 0.7462, 0.02499, 0.7462, 0.0857, 0.8873, 0.09225, 0.7462, 0.09674, 0.7462, 0.0857, 0.8873, 0.04356, 0.7461, 0.04708, 0.7461, 0.0857, 0.8873, 0.02499, 0.7462, 0.02902, 0.7462, 0.0857, 0.8873, 0.09674, 0.7462, 0.1014, 0.7463, 0.0857, 0.8873, 0.04708, 0.7461, 0.05058, 0.7461, 0.0857, 0.8873, 0.02902, 0.7462, 0.03276, 0.7461, 0.0857, 0.8873, 0.1014, 0.7463, 0.1062, 0.7463, 0.0857, 0.8873, 0.05058, 0.7461, 0.05408, 0.7461, 0.0857, 0.8873, 0.03276, 0.7461, 0.03642, 0.7461, 0.0857, 0.8873, 0.9187, 0.9044, 0.92, 0.9011, 0.9227, 0.902, 0.9211, 0.9057, 0.92, 0.9011, 0.9207, 0.8977, 0.9235, 0.898, 0.9227, 0.902, 0.9207, 0.8977, 0.9207, 0.8942, 0.9235, 0.8939, 0.9235, 0.898, 0.9207, 0.8942, 0.92, 0.8907, 0.9227, 0.8899, 0.9235, 0.8939, 0.92, 0.8907, 0.9187, 0.8875, 0.9211, 0.8862, 0.9227, 0.8899, 0.9187, 0.8875, 0.9167, 0.8846, 0.9189, 0.8828, 0.9211, 0.8862, 0.9167, 0.8846, 0.9142, 0.8821, 0.916, 0.8799, 0.9189, 0.8828, 0.9142, 0.8821, 0.9113, 0.8801, 0.9126, 0.8777, 0.916, 0.8799, 0.9113, 0.8801, 0.9081, 0.8788, 0.9089, 0.8761, 0.9126, 0.8777, 0.9081, 0.8788, 0.9046, 0.8781, 0.9049, 0.8753, 0.9089, 0.8761, 0.9046, 0.8781, 0.9011, 0.8781, 0.9008, 0.8753, 0.9049, 0.8753, 0.9011, 0.8781, 0.8977, 0.8788, 0.8968, 0.8761, 0.9008, 0.8753, 0.8977, 0.8788, 0.8944, 0.8801, 0.8931, 0.8777, 0.8968, 0.8761, 0.8944, 0.8801, 0.8915, 0.8821, 0.8897, 0.8799, 0.8931, 0.8777, 0.8915, 0.8821, 0.889, 0.8846, 0.8868, 0.8828, 0.8897, 0.8799, 0.889, 0.8846, 0.8871, 0.8875, 0.8846, 0.8862, 0.8868, 0.8828, 0.8871, 0.8875, 0.8857, 0.8907, 0.883, 0.8899, 0.8846, 0.8862, 0.8857, 0.8907, 0.885, 0.8942, 0.8822, 0.8939, 0.883, 0.8899, 0.885, 0.8942, 0.885, 0.8977, 0.8822, 0.898, 0.8822, 0.8939, 0.885, 0.8977, 0.8857, 0.9011, 0.883, 0.902, 0.8822, 0.898, 0.8857, 0.9011, 0.8871, 0.9044, 0.8846, 0.9057, 0.883, 0.902, 0.8871, 0.9044, 0.889, 0.9073, 0.8868, 0.9091, 0.8846, 0.9057, 0.889, 0.9073, 0.8915, 0.9098, 0.8897, 0.912, 0.8868, 0.9091, 0.8915, 0.9098, 0.8944, 0.9117, 0.8931, 0.9142, 0.8897, 0.912, 0.8944, 0.9117, 0.8977, 0.9131, 0.8968, 0.9158, 0.8931, 0.9142, 0.8977, 0.9131, 0.9011, 0.9138, 0.9008, 0.9166, 0.8968, 0.9158, 0.9011, 0.9138, 0.9046, 0.9138, 0.9049, 0.9166, 0.9008, 0.9166, 0.9046, 0.9138, 0.9081, 0.9131, 0.9089, 0.9158, 0.9049, 0.9166, 0.9081, 0.9131, 0.9113, 0.9117, 0.9126, 0.9142, 0.9089, 0.9158, 0.9113, 0.9117, 0.9142, 0.9098, 0.916, 0.912, 0.9126, 0.9142, 0.9142, 0.9098, 0.9167, 0.9073, 0.9189, 0.9091, 0.916, 0.912, 0.9167, 0.9073, 0.9187, 0.9044, 0.9211, 0.9057, 0.9189, 0.9091, 0.33, 0.8953, 0.3307, 0.8919, 0.332, 0.8886, 0.334, 0.8857, 0.3365, 0.8832, 0.3394, 0.8813, 0.3426, 0.8799, 0.3461, 0.8792, 0.3496, 0.8792, 0.353, 0.8799, 0.3563, 0.8813, 0.3592, 0.8832, 0.3617, 0.8857, 0.3636, 0.8886, 0.365, 0.8919, 0.3657, 0.8953, 0.3657, 0.8988, 0.365, 0.9023, 0.3636, 0.9055, 0.3617, 0.9084, 0.3592, 0.9109, 0.3563, 0.9129, 0.353, 0.9142, 0.3496, 0.9149, 0.3461, 0.9149, 0.3426, 0.9142, 0.3394, 0.9129, 0.3365, 0.9109, 0.334, 0.9084, 0.332, 0.9055, 0.3307, 0.9023, 0.33, 0.8988, 0.9458, 0.9351, 0.944, 0.9353, 0.944, 0.8447, 0.9458, 0.8446, 0.9697, 0.9348, 0.9675, 0.9348, 0.9675, 0.8443, 0.9697, 0.8443, 0.9581, 0.9353, 0.9563, 0.9351, 0.9563, 0.8446, 0.9581, 0.8447, 0.9718, 0.9349, 0.9697, 0.9348, 0.9697, 0.8443, 0.9718, 0.8443, 0.9597, 0.9354, 0.9581, 0.9353, 0.9581, 0.8447, 0.9597, 0.8449, 0.9739, 0.9349, 0.9718, 0.9349, 0.9718, 0.8443, 0.9739, 0.8444, 0.9454, 0.9349, 0.9436, 0.9351, 0.9436, 0.8445, 0.9454, 0.8444, 0.9757, 0.9351, 0.9739, 0.9349, 0.9739, 0.8444, 0.9757, 0.8445, 0.9475, 0.9349, 0.9454, 0.9349, 0.9454, 0.8444, 0.9475, 0.8443, 0.9637, 0.9353, 0.9621, 0.9354, 0.9621, 0.8449, 0.9637, 0.8447, 0.9496, 0.9348, 0.9475, 0.9349, 0.9475, 0.8443, 0.9496, 0.8443, 0.9655, 0.9351, 0.9637, 0.9353, 0.9637, 0.8447, 0.9655, 0.8446, 0.9518, 0.9348, 0.9496, 0.9348, 0.9496, 0.8443, 0.9518, 0.8443, 0.9675, 0.9351, 0.9655, 0.9351, 0.9655, 0.8446, 0.9675, 0.8445, 0.9539, 0.9349, 0.9518, 0.9348, 0.9518, 0.8443, 0.9539, 0.8443, 0.9696, 0.935, 0.9675, 0.9351, 0.9675, 0.8445, 0.9696, 0.8445, 0.9559, 0.9349, 0.9539, 0.9349, 0.9539, 0.8443, 0.9559, 0.8444, 0.9718, 0.935, 0.9696, 0.935, 0.9696, 0.8445, 0.9718, 0.8445, 0.9578, 0.9351, 0.9559, 0.9349, 0.9559, 0.8444, 0.9578, 0.8445, 0.9478, 0.9351, 0.9458, 0.9351, 0.9458, 0.8446, 0.9478, 0.8445, 0.974, 0.9351, 0.9718, 0.935, 0.9718, 0.8445, 0.974, 0.8445, 0.9593, 0.9352, 0.9578, 0.9351, 0.9578, 0.8445, 0.9593, 0.8447, 0.95, 0.935, 0.9478, 0.9351, 0.9478, 0.8445, 0.95, 0.8445, 0.976, 0.9351, 0.974, 0.9351, 0.974, 0.8445, 0.976, 0.8446, 0.9634, 0.9349, 0.9615, 0.9351, 0.9615, 0.8445, 0.9634, 0.8444, 0.9521, 0.935, 0.95, 0.935, 0.95, 0.8445, 0.9521, 0.8445, 0.9778, 0.9353, 0.976, 0.9351, 0.976, 0.8446, 0.9778, 0.8447, 0.9654, 0.9349, 0.9634, 0.9349, 0.9634, 0.8444, 0.9654, 0.8443, 0.9543, 0.9351, 0.9521, 0.935, 0.9521, 0.8445, 0.9543, 0.8445, 0.944, 0.9353, 0.9424, 0.9354, 0.9424, 0.8449, 0.944, 0.8447, 0.9675, 0.9348, 0.9654, 0.9349, 0.9654, 0.8443, 0.9675, 0.8443])
me_cube_001.materials.append(mat_mim_3mat)
me_cube_001.use_remesh_preserve_volume = False
me_cube_001.use_remesh_preserve_attributes = False
me_cube_001.use_mirror_vertex_groups = False
me_cube_001.update()
me_cube_006 = bpy.data.meshes.new('Cube.006')
me_cube_006.from_pydata([(-0.9063, 6.526, 0.616), (1.094, 6.526, 0.616), (1.094, 3.673, 0.5936), (0.09375, 5.55, 3.47), (-0.9063, 3.673, 0.5936), (0.09375, 4.695, 3.47), (13.89, -4.208, 0.2614), (12.49, 6.526, 0.2351), (12.37, -4.208, 0.365), (11.13, 6.526, 0.3282), (10.38, -4.208, 0.4546), (9.335, 6.526, 0.4088), (7.99, -4.208, 0.5269), (7.19, 6.526, 0.4737), (5.299, -4.208, 0.579), (4.772, 6.526, 0.5205), (2.409, -4.208, 0.6089), (2.175, 6.526, 0.5474), (-0.5701, -4.208, 0.6154), (-0.5029, 6.526, 0.5533), (-3.524, -4.208, 0.5984), (-3.158, 6.526, 0.538), (-6.339, -4.208, 0.5585), (-5.687, 6.526, 0.5021), (-8.906, -4.208, 0.4971), (-7.995, 6.526, 0.447), (-11.13, -4.208, 0.4167), (-9.991, 6.526, 0.3747), (-12.92, -4.208, 0.3204), (-11.6, 6.526, 0.2882), (-14.21, -4.208, 0.2119), (-12.76, 6.526, 0.1906), (-14.95, -4.208, 0.09521), (-13.43, 6.526, 0.08575), (-15.11, -4.208, -0.02503), (-13.57, 6.526, -0.02232), (-14.69, -4.208, -0.1442), (-13.19, 6.526, -0.1295), (-13.7, -4.208, -0.2578), (-12.3, 6.526, -0.2315), (-12.18, -4.208, -0.3614), (-10.94, 6.526, -0.3247), (-10.19, -4.208, -0.4511), (-9.148, 6.526, -0.4053), (-7.802, -4.208, -0.5234), (-7.003, 6.526, -0.4702), (-5.112, -4.208, -0.5754), (-4.585, 6.526, -0.517), (-2.222, -4.208, -0.6053), (-1.987, 6.526, -0.5439), (0.7577, -4.208, -0.6119), (0.6904, 6.526, -0.5498), (3.711, -4.208, -0.5949), (3.345, 6.526, -0.5345), (6.526, -4.208, -0.5549), (5.875, 6.526, -0.4986), (9.094, -4.208, -0.4936), (8.182, 6.526, -0.4434), (11.32, -4.208, -0.4132), (10.18, 6.526, -0.3712), (13.11, -4.208, -0.3169), (11.79, 6.526, -0.2846), (14.4, -4.208, -0.2083), (12.95, 6.526, -0.187), (15.14, -4.208, -0.09168), (13.61, 6.526, -0.08222), (15.3, -4.208, 0.02856), (13.76, 6.526, 0.02585), (14.88, -4.208, 0.1478), (13.38, 6.526, 0.133), (9.968, -6.186, 0.1876), (8.88, -6.186, 0.2618), (7.454, -6.186, 0.3259), (5.746, -6.186, 0.3777), (3.82, -6.186, 0.4149), (1.751, -6.186, 0.4363), (-0.3815, -6.186, 0.441), (-2.496, -6.186, 0.4288), (-4.511, -6.186, 0.4003), (-6.348, -6.186, 0.3563), (-7.939, -6.186, 0.2988), (-9.22, -6.186, 0.2299), (-10.14, -6.186, 0.1521), (-10.67, -6.186, 0.06865), (-10.79, -6.186, -0.01742), (-10.49, -6.186, -0.1027), (-9.78, -6.186, -0.1841), (-8.692, -6.186, -0.2582), (-7.267, -6.186, -0.3224), (-5.558, -6.186, -0.3741), (-3.632, -6.186, -0.4114), (-1.564, -6.186, -0.4328), (0.569, -6.186, -0.4375), (2.683, -6.186, -0.4253), (4.698, -6.186, -0.3967), (6.536, -6.186, -0.3528), (8.126, -6.186, -0.2953), (9.408, -6.186, -0.2263), (10.33, -6.186, -0.1486), (10.86, -6.186, -0.06512), (10.98, -6.186, 0.02094), (10.68, -6.186, 0.1063), (12.37, 6.526, 0.365), (13.89, 6.526, 0.2614), (10.38, 6.526, 0.4546), (7.99, 6.526, 0.5269), (5.299, 6.526, 0.579), (2.409, 6.526, 0.6089), (-0.5701, 6.526, 0.6154), (-3.524, 6.526, 0.5984), (-6.339, 6.526, 0.5585), (-8.906, 6.526, 0.4971), (-11.13, 6.526, 0.4167), (-12.92, 6.526, 0.3204), (-14.21, 6.526, 0.2119), (-14.95, 6.526, 0.09521), (-15.11, 6.526, -0.02503), (-14.69, 6.526, -0.1442), (-13.7, 6.526, -0.2578), (-12.18, 6.526, -0.3614), (-10.19, 6.526, -0.4511), (-7.802, 6.526, -0.5234), (-5.112, 6.526, -0.5754), (-2.222, 6.526, -0.6053), (0.7577, 6.526, -0.6119), (3.711, 6.526, -0.5949), (6.526, 6.526, -0.5549), (9.094, 6.526, -0.4936), (11.32, 6.526, -0.4132), (13.11, 6.526, -0.3169), (14.4, 6.526, -0.2083), (15.14, 6.526, -0.09168), (15.3, 6.526, 0.02856), (14.88, 6.526, 0.1478), (5.793, 3.352, 0.1704), (6.499, 3.352, 0.1223), (4.869, 3.352, 0.2121), (3.76, 3.352, 0.2456), (2.511, 3.352, 0.2698), (1.169, 3.352, 0.2837), (-0.2146, 3.352, 0.2867), (-1.586, 3.352, 0.2788), (-2.893, 3.352, 0.2603), (-4.085, 3.352, 0.2318), (-5.117, 3.352, 0.1945), (-5.949, 3.352, 0.1497), (-6.548, 3.352, 0.09932), (-6.892, 3.352, 0.04516), (-6.967, 3.352, -0.01068), (-6.771, 3.352, -0.06603), (-6.312, 3.352, -0.1188), (-5.606, 3.352, -0.1669), (-4.681, 3.352, -0.2085), (-3.573, 3.352, -0.2421), (-2.324, 3.352, -0.2663), (-0.9814, 3.352, -0.2802), (0.402, 3.352, -0.2832), (1.774, 3.352, -0.2753), (3.081, 3.352, -0.2567), (4.273, 3.352, -0.2283), (5.305, 3.352, -0.1909), (6.136, 3.352, -0.1462), (6.735, 3.352, -0.09579), (7.079, 3.352, -0.04163), (7.155, 3.352, 0.01421), (6.959, 3.352, 0.06956), (11.13, 3.352, 0.3282), (12.49, 3.352, 0.2351), (9.335, 3.352, 0.4088), (7.19, 3.352, 0.4737), (4.772, 3.352, 0.5205), (2.175, 3.352, 0.5474), (-0.5029, 3.352, 0.5533), (-3.158, 3.352, 0.538), (-5.687, 3.352, 0.5021), (-7.995, 3.352, 0.447), (-9.991, 3.352, 0.3747), (-11.6, 3.352, 0.2882), (-12.76, 3.352, 0.1906), (-13.43, 3.352, 0.08575), (-13.57, 3.352, -0.02231), (-13.19, 3.352, -0.1295), (-12.3, 3.352, -0.2315), (-10.94, 3.352, -0.3247), (-9.148, 3.352, -0.4053), (-7.003, 3.352, -0.4702), (-4.585, 3.352, -0.517), (-1.987, 3.352, -0.5439), (0.6904, 3.352, -0.5498), (3.345, 3.352, -0.5345), (5.875, 3.352, -0.4986), (8.182, 3.352, -0.4434), (10.18, 3.352, -0.3712), (11.79, 3.352, -0.2846), (12.95, 3.352, -0.187), (13.61, 3.352, -0.08221), (13.76, 3.352, 0.02585), (13.38, 3.352, 0.133), (8.061, 6.475, 0.2375), (9.047, 6.475, 0.1703), (6.768, 6.475, 0.2957), (5.219, 6.475, 0.3426), (3.473, 6.475, 0.3764), (1.597, 6.475, 0.3958), (-0.3372, 6.475, 0.4001), (-2.254, 6.475, 0.389), (-4.081, 6.475, 0.3631), (-5.748, 6.475, 0.3233), (-7.19, 6.475, 0.2711), (-8.352, 6.475, 0.2086), (-9.19, 6.475, 0.1381), (-9.671, 6.475, 0.06242), (-9.776, 6.475, -0.01563), (-9.502, 6.475, -0.093), (-8.86, 6.475, -0.1667), (-7.873, 6.475, -0.234), (-6.581, 6.475, -0.2922), (-5.031, 6.475, -0.3391), (-3.285, 6.475, -0.3729), (-1.409, 6.475, -0.3923), (0.5247, 6.475, -0.3966), (2.442, 6.475, -0.3855), (4.269, 6.475, -0.3596), (5.936, 6.475, -0.3198), (7.378, 6.475, -0.2676), (8.54, 6.475, -0.2051), (9.377, 6.475, -0.1346), (9.858, 6.475, -0.05889), (9.964, 6.475, 0.01916), (9.69, 6.475, 0.09653), (9.451, 6.475, 0.2787), (10.61, 6.475, 0.1997), (7.933, 6.475, 0.347), (6.113, 6.475, 0.4021), (4.062, 6.475, 0.4418), (1.859, 6.475, 0.4646), (-0.4124, 6.475, 0.4696), (-2.664, 6.475, 0.4566), (-4.81, 6.475, 0.4262), (-6.768, 6.475, 0.3794), (-8.461, 6.475, 0.3181), (-9.826, 6.475, 0.2447), (-10.81, 6.475, 0.1619), (-11.37, 6.475, 0.073), (-11.5, 6.475, -0.01866), (-11.18, 6.475, -0.1095), (-10.42, 6.475, -0.1961), (-9.264, 6.475, -0.2751), (-7.745, 6.475, -0.3435), (-5.926, 6.475, -0.3986), (-3.875, 6.475, -0.4383), (-1.671, 6.475, -0.4611), (0.5999, 6.475, -0.4661), (2.852, 6.475, -0.4531), (4.998, 6.475, -0.4227), (6.955, 6.475, -0.3759), (8.649, 6.475, -0.3146), (10.01, 6.475, -0.2412), (11.0, 6.475, -0.1584), (11.56, 6.475, -0.06947), (11.69, 6.475, 0.02219), (11.36, 6.475, 0.1131), (4.763, 5.144, 0.1399), (5.341, 5.144, 0.1005), (4.005, 5.144, 0.174), (3.097, 5.144, 0.2015), (2.074, 5.144, 0.2213), (0.9745, 5.144, 0.2327), (-0.1588, 5.144, 0.2352), (-1.282, 5.144, 0.2287), (-2.353, 5.144, 0.2135), (-3.33, 5.144, 0.1902), (-4.175, 5.144, 0.1596), (-4.856, 5.144, 0.123), (-5.347, 5.144, 0.08168), (-5.629, 5.144, 0.03731), (-5.69, 5.144, -0.008427), (-5.53, 5.144, -0.05377), (-5.153, 5.144, -0.09698), (-4.575, 5.144, -0.1364), (-3.818, 5.144, -0.1705), (-2.91, 5.144, -0.198), (-1.886, 5.144, -0.2178), (-0.787, 5.144, -0.2292), (0.3463, 5.144, -0.2317), (1.47, 5.144, -0.2252), (2.541, 5.144, -0.21), (3.517, 5.144, -0.1867), (4.362, 5.144, -0.1561), (5.043, 5.144, -0.1195), (5.534, 5.144, -0.07815), (5.816, 5.144, -0.03378), (5.878, 5.144, 0.01196), (5.717, 5.144, 0.0573), (-13.28, 6.526, -0.2944), (-14.12, 6.526, -0.2212), (-13.62, 3.673, -0.2118), (-77.8, 5.55, -1.464), (-12.77, 3.673, -0.2849), (-77.8, 4.695, -1.464), (13.28, 6.526, -0.2944), (14.12, 6.526, -0.2212), (13.62, 3.673, -0.2118), (77.8, 5.55, -1.464), (12.77, 3.673, -0.2849), (77.8, 4.695, -1.464)], [], [(0, 3, 1), (3, 5, 2, 1), (3, 0, 4, 5), (6, 103, 102, 8), (8, 102, 104, 10), (10, 104, 105, 12), (12, 105, 106, 14), (14, 106, 107, 16), (16, 107, 108, 18), (18, 108, 109, 20), (20, 109, 110, 22), (22, 110, 111, 24), (24, 111, 112, 26), (26, 112, 113, 28), (28, 113, 114, 30), (30, 114, 115, 32), (32, 115, 116, 34), (34, 116, 117, 36), (36, 117, 118, 38), (38, 118, 119, 40), (40, 119, 120, 42), (42, 120, 121, 44), (44, 121, 122, 46), (46, 122, 123, 48), (48, 123, 124, 50), (50, 124, 125, 52), (52, 125, 126, 54), (54, 126, 127, 56), (56, 127, 128, 58), (58, 128, 129, 60), (60, 129, 130, 62), (62, 130, 131, 64), (64, 131, 132, 66), (66, 132, 133, 68), (68, 133, 103, 6), (11, 9, 166, 168), (22, 24, 79, 78), (70, 71, 72, 73, 74, 75, 76, 77, 78, 79, 80, 81, 82, 83, 84, 85, 86, 87, 88, 89, 90, 91, 92, 93, 94, 95, 96, 97, 98, 99, 100, 101), (40, 42, 88, 87), (58, 60, 97, 96), (14, 16, 75, 74), (32, 34, 84, 83), (50, 52, 93, 92), (6, 8, 71, 70), (68, 6, 70, 101), (24, 26, 80, 79), (42, 44, 89, 88), (60, 62, 98, 97), (16, 18, 76, 75), (34, 36, 85, 84), (52, 54, 94, 93), (8, 10, 72, 71), (26, 28, 81, 80), (44, 46, 90, 89), (62, 64, 99, 98), (18, 20, 77, 76), (36, 38, 86, 85), (54, 56, 95, 94), (10, 12, 73, 72), (28, 30, 82, 81), (46, 48, 91, 90), (64, 66, 100, 99), (20, 22, 78, 77), (38, 40, 87, 86), (56, 58, 96, 95), (12, 14, 74, 73), (30, 32, 83, 82), (48, 50, 92, 91), (66, 68, 101, 100), (7, 9, 102, 103), (9, 11, 104, 102), (11, 13, 105, 104), (13, 15, 106, 105), (15, 17, 107, 106), (17, 19, 108, 107), (19, 21, 109, 108), (21, 23, 110, 109), (23, 25, 111, 110), (25, 27, 112, 111), (27, 29, 113, 112), (29, 31, 114, 113), (31, 33, 115, 114), (33, 35, 116, 115), (35, 37, 117, 116), (37, 39, 118, 117), (39, 41, 119, 118), (41, 43, 120, 119), (43, 45, 121, 120), (45, 47, 122, 121), (47, 49, 123, 122), (49, 51, 124, 123), (51, 53, 125, 124), (53, 55, 126, 125), (55, 57, 127, 126), (57, 59, 128, 127), (59, 61, 129, 128), (61, 63, 130, 129), (63, 65, 131, 130), (65, 67, 132, 131), (67, 69, 133, 132), (69, 7, 103, 133), (146, 145, 241, 242), (65, 63, 194, 195), (39, 37, 181, 182), (13, 11, 168, 169), (67, 65, 195, 196), (41, 39, 182, 183), (15, 13, 169, 170), (69, 67, 196, 197), (43, 41, 183, 184), (17, 15, 170, 171), (7, 69, 197, 167), (45, 43, 184, 185), (19, 17, 171, 172), (47, 45, 185, 186), (21, 19, 172, 173), (49, 47, 186, 187), (23, 21, 173, 174), (51, 49, 187, 188), (25, 23, 174, 175), (53, 51, 188, 189), (27, 25, 175, 176), (55, 53, 189, 190), (29, 27, 176, 177), (57, 55, 190, 191), (31, 29, 177, 178), (59, 57, 191, 192), (33, 31, 178, 179), (61, 59, 192, 193), (35, 33, 179, 180), (9, 7, 167, 166), (63, 61, 193, 194), (37, 35, 180, 181), (135, 134, 166, 167), (134, 136, 168, 166), (136, 137, 169, 168), (137, 138, 170, 169), (138, 139, 171, 170), (139, 140, 172, 171), (140, 141, 173, 172), (141, 142, 174, 173), (142, 143, 175, 174), (143, 144, 176, 175), (144, 145, 177, 176), (145, 146, 178, 177), (146, 147, 179, 178), (147, 148, 180, 179), (148, 149, 181, 180), (149, 150, 182, 181), (150, 151, 183, 182), (151, 152, 184, 183), (152, 153, 185, 184), (153, 154, 186, 185), (154, 155, 187, 186), (155, 156, 188, 187), (156, 157, 189, 188), (157, 158, 190, 189), (158, 159, 191, 190), (159, 160, 192, 191), (160, 161, 193, 192), (161, 162, 194, 193), (162, 163, 195, 194), (163, 164, 196, 195), (164, 165, 197, 196), (165, 135, 167, 197), (216, 215, 279, 280), (160, 159, 255, 256), (147, 146, 242, 243), (161, 160, 256, 257), (148, 147, 243, 244), (134, 135, 231, 230), (162, 161, 257, 258), (149, 148, 244, 245), (136, 134, 230, 232), (163, 162, 258, 259), (150, 149, 245, 246), (137, 136, 232, 233), (164, 163, 259, 260), (151, 150, 246, 247), (138, 137, 233, 234), (165, 164, 260, 261), (152, 151, 247, 248), (139, 138, 234, 235), (135, 165, 261, 231), (153, 152, 248, 249), (140, 139, 235, 236), (154, 153, 249, 250), (141, 140, 236, 237), (155, 154, 250, 251), (142, 141, 237, 238), (156, 155, 251, 252), (143, 142, 238, 239), (157, 156, 252, 253), (144, 143, 239, 240), (158, 157, 253, 254), (145, 144, 240, 241), (159, 158, 254, 255), (199, 198, 230, 231), (198, 200, 232, 230), (200, 201, 233, 232), (201, 202, 234, 233), (202, 203, 235, 234), (203, 204, 236, 235), (204, 205, 237, 236), (205, 206, 238, 237), (206, 207, 239, 238), (207, 208, 240, 239), (208, 209, 241, 240), (209, 210, 242, 241), (210, 211, 243, 242), (211, 212, 244, 243), (212, 213, 245, 244), (213, 214, 246, 245), (214, 215, 247, 246), (215, 216, 248, 247), (216, 217, 249, 248), (217, 218, 250, 249), (218, 219, 251, 250), (219, 220, 252, 251), (220, 221, 253, 252), (221, 222, 254, 253), (222, 223, 255, 254), (223, 224, 256, 255), (224, 225, 257, 256), (225, 226, 258, 257), (226, 227, 259, 258), (227, 228, 260, 259), (228, 229, 261, 260), (229, 199, 231, 261), (262, 263, 293, 292, 291, 290, 289, 288, 287, 286, 285, 284, 283, 282, 281, 280, 279, 278, 277, 276, 275, 274, 273, 272, 271, 270, 269, 268, 267, 266, 265, 264), (203, 202, 266, 267), (199, 229, 293, 263), (217, 216, 280, 281), (204, 203, 267, 268), (218, 217, 281, 282), (205, 204, 268, 269), (219, 218, 282, 283), (206, 205, 269, 270), (220, 219, 283, 284), (207, 206, 270, 271), (221, 220, 284, 285), (208, 207, 271, 272), (222, 221, 285, 286), (209, 208, 272, 273), (223, 222, 286, 287), (210, 209, 273, 274), (224, 223, 287, 288), (211, 210, 274, 275), (225, 224, 288, 289), (212, 211, 275, 276), (198, 199, 263, 262), (226, 225, 289, 290), (213, 212, 276, 277), (200, 198, 262, 264), (227, 226, 290, 291), (214, 213, 277, 278), (201, 200, 264, 265), (228, 227, 291, 292), (215, 214, 278, 279), (202, 201, 265, 266), (229, 228, 292, 293), (4, 2, 5), (294, 297, 295), (297, 299, 296, 295), (297, 294, 298, 299), (298, 296, 299), (300, 301, 303), (303, 301, 302, 305), (303, 305, 304, 300), (304, 305, 302)])
_uv = me_cube_006.uv_layers.new(name='UVMap')
_uv.uv.foreach_set('vector', [0.2701, 0.9025, 0.2633, 0.9002, 0.2701, 0.8978, 0.5818, 0.1123, 0.5119, 0.1125, 0.4265, 0.0304, 0.6598, 0.0304, 0.5007, 0.1216, 0.4124, 0.02882, 0.6765, 0.02882, 0.5798, 0.1218, 0.8313, 0.2279, 0.8313, 0.00444, 0.8347, 0.00444, 0.8347, 0.2279, 0.8347, 0.2279, 0.8347, 0.00444, 0.8391, 0.00444, 0.8391, 0.2279, 0.8391, 0.2279, 0.8391, 0.00444, 0.8444, 0.00444, 0.8444, 0.2279, 0.8444, 0.2279, 0.8444, 0.00444, 0.8505, 0.00444, 0.8505, 0.2279, 0.8505, 0.2279, 0.8505, 0.00444, 0.8569, 0.004441, 0.8569, 0.2279, 0.8569, 0.2279, 0.8569, 0.004441, 0.8636, 0.004441, 0.8636, 0.2279, 0.7273, 0.2279, 0.7273, 0.004441, 0.7339, 0.004441, 0.7339, 0.2279, 0.7339, 0.2279, 0.7339, 0.004441, 0.7402, 0.00444, 0.7402, 0.2279, 0.7402, 0.2279, 0.7402, 0.00444, 0.7459, 0.00444, 0.7459, 0.2279, 0.7459, 0.2279, 0.7459, 0.00444, 0.7509, 0.00444, 0.7509, 0.2279, 0.7509, 0.2279, 0.7509, 0.00444, 0.7549, 0.00444, 0.7549, 0.2279, 0.7549, 0.2279, 0.7549, 0.00444, 0.7578, 0.00444, 0.7578, 0.2279, 0.7578, 0.2279, 0.7578, 0.00444, 0.7595, 0.004439, 0.7595, 0.2279, 0.7595, 0.2279, 0.7595, 0.004439, 0.7599, 0.004439, 0.7599, 0.2279, 0.7599, 0.2279, 0.7599, 0.004439, 0.7609, 0.004439, 0.7609, 0.2279, 0.7609, 0.2279, 0.7609, 0.004439, 0.7631, 0.004439, 0.7631, 0.2279, 0.7631, 0.2279, 0.7631, 0.004439, 0.7665, 0.004439, 0.7665, 0.2279, 0.7665, 0.2279, 0.7665, 0.004439, 0.771, 0.004439, 0.771, 0.2279, 0.771, 0.2279, 0.771, 0.004439, 0.7763, 0.004439, 0.7763, 0.2279, 0.7763, 0.2279, 0.7763, 0.004439, 0.7823, 0.004439, 0.7823, 0.2279, 0.7823, 0.2279, 0.7823, 0.004439, 0.7888, 0.004439, 0.7888, 0.2279, 0.7888, 0.2279, 0.7888, 0.004439, 0.7954, 0.004439, 0.7954, 0.2279, 0.7954, 0.2279, 0.7954, 0.004439, 0.802, 0.004439, 0.802, 0.2279, 0.802, 0.2279, 0.802, 0.004439, 0.8083, 0.004439, 0.8083, 0.2279, 0.8083, 0.2279, 0.8083, 0.004439, 0.8141, 0.00444, 0.8141, 0.2279, 0.8141, 0.2279, 0.8141, 0.00444, 0.819, 0.00444, 0.819, 0.2279, 0.819, 0.2279, 0.819, 0.00444, 0.823, 0.00444, 0.823, 0.2279, 0.823, 0.2279, 0.823, 0.00444, 0.8259, 0.00444, 0.8259, 0.2279, 0.8259, 0.2279, 0.8259, 0.00444, 0.8276, 0.00444, 0.8276, 0.2279, 0.8276, 0.2279, 0.8276, 0.00444, 0.8281, 0.00444, 0.8281, 0.2279, 0.8281, 0.2279, 0.8281, 0.00444, 0.829, 0.00444, 0.829, 0.2279, 0.829, 0.2279, 0.829, 0.00444, 0.8313, 0.00444, 0.8313, 0.2279, 0.3434, 0.9402, 0.3409, 0.9402, 0.3409, 0.8368, 0.3434, 0.8368, 0.7989, 0.2173, 0.7913, 0.217, 0.7988, 0.1486, 0.8043, 0.1489, 0.2609, 0.898, 0.2573, 0.8944, 0.2544, 0.8902, 0.2524, 0.8854, 0.2515, 0.8804, 0.2515, 0.8753, 0.2524, 0.8703, 0.2544, 0.8655, 0.2573, 0.8613, 0.2609, 0.8576, 0.2651, 0.8548, 0.2699, 0.8528, 0.2749, 0.8518, 0.28, 0.8518, 0.285, 0.8528, 0.2898, 0.8548, 0.294, 0.8576, 0.2977, 0.8613, 0.3005, 0.8655, 0.3025, 0.8703, 0.3035, 0.8753, 0.3035, 0.8804, 0.3025, 0.8854, 0.3005, 0.8902, 0.2977, 0.8944, 0.294, 0.898, 0.2898, 0.9009, 0.285, 0.9028, 0.28, 0.9038, 0.2749, 0.9038, 0.2699, 0.9028, 0.2651, 0.9009, 0.8543, 0.1448, 0.8484, 0.1454, 0.8397, 0.07715, 0.8439, 0.07675, 0.7847, 0.1454, 0.7794, 0.1448, 0.7903, 0.07675, 0.7941, 0.07715, 0.8333, 0.2173, 0.8248, 0.2175, 0.8228, 0.149, 0.8289, 0.1489, 0.7734, 0.2147, 0.7729, 0.214, 0.7857, 0.1465, 0.786, 0.147, 0.8159, 0.1465, 0.8072, 0.1464, 0.8102, 0.07786, 0.8165, 0.07791, 0.8588, 0.2154, 0.8543, 0.216, 0.8439, 0.1479, 0.8471, 0.1474, 0.8617, 0.2147, 0.8588, 0.2154, 0.8471, 0.1474, 0.8492, 0.147, 0.7913, 0.217, 0.7847, 0.2165, 0.7941, 0.1483, 0.7988, 0.1486, 0.8484, 0.1454, 0.8413, 0.1458, 0.8346, 0.07747, 0.8397, 0.07715, 0.7794, 0.1448, 0.7756, 0.1442, 0.7876, 0.0763, 0.7903, 0.07675, 0.8248, 0.2175, 0.8159, 0.2176, 0.8165, 0.1491, 0.8228, 0.149, 0.8629, 0.1428, 0.8617, 0.1435, 0.8492, 0.07582, 0.8501, 0.07531, 0.8072, 0.1464, 0.7989, 0.1462, 0.8043, 0.07771, 0.8102, 0.07786, 0.8543, 0.216, 0.8484, 0.2165, 0.8397, 0.1483, 0.8439, 0.1479, 0.7847, 0.2165, 0.7794, 0.216, 0.7903, 0.1479, 0.7941, 0.1483, 0.8413, 0.1458, 0.8333, 0.1462, 0.8289, 0.07771, 0.8346, 0.07747, 0.7756, 0.1442, 0.7734, 0.1435, 0.786, 0.07582, 0.7876, 0.0763, 0.8159, 0.2176, 0.8072, 0.2175, 0.8102, 0.149, 0.8165, 0.1491, 0.8617, 0.1435, 0.8588, 0.1442, 0.8471, 0.0763, 0.8492, 0.07582, 0.7989, 0.1462, 0.7913, 0.1458, 0.7988, 0.07747, 0.8043, 0.07771, 0.8484, 0.2165, 0.8413, 0.217, 0.8346, 0.1486, 0.8397, 0.1483, 0.7794, 0.216, 0.7756, 0.2154, 0.7876, 0.1474, 0.7903, 0.1479, 0.8333, 0.1462, 0.8248, 0.1464, 0.8228, 0.07786, 0.8289, 0.07771, 0.7734, 0.1435, 0.7729, 0.1428, 0.7857, 0.07531, 0.786, 0.07582, 0.8072, 0.2175, 0.7989, 0.2173, 0.8043, 0.1489, 0.8102, 0.149, 0.8588, 0.1442, 0.8543, 0.1448, 0.8439, 0.07675, 0.8471, 0.0763, 0.7913, 0.1458, 0.7847, 0.1454, 0.7941, 0.07715, 0.7988, 0.07747, 0.8413, 0.217, 0.8333, 0.2173, 0.8289, 0.1489, 0.8346, 0.1486, 0.7756, 0.2154, 0.7734, 0.2147, 0.786, 0.147, 0.7876, 0.1474, 0.8248, 0.1464, 0.8159, 0.1465, 0.8165, 0.07791, 0.8228, 0.07786, 0.8629, 0.214, 0.8617, 0.2147, 0.8492, 0.147, 0.8501, 0.1465, 0.8694, 0.8671, 0.8632, 0.8712, 0.8605, 0.8679, 0.8674, 0.8633, 0.8632, 0.8712, 0.858, 0.8764, 0.8547, 0.8737, 0.8605, 0.8679, 0.858, 0.8764, 0.8539, 0.8826, 0.8501, 0.8806, 0.8547, 0.8737, 0.8539, 0.8826, 0.8511, 0.8894, 0.847, 0.8882, 0.8501, 0.8806, 0.8511, 0.8894, 0.8496, 0.8967, 0.8454, 0.8963, 0.847, 0.8882, 0.8496, 0.8967, 0.8496, 0.9041, 0.8454, 0.9045, 0.8454, 0.8963, 0.8496, 0.9041, 0.8511, 0.9114, 0.847, 0.9126, 0.8454, 0.9045, 0.8511, 0.9114, 0.8539, 0.9182, 0.8501, 0.9202, 0.847, 0.9126, 0.8539, 0.9182, 0.858, 0.9243, 0.8547, 0.927, 0.8501, 0.9202, 0.858, 0.9243, 0.8632, 0.9296, 0.8605, 0.9329, 0.8547, 0.927, 0.8632, 0.9296, 0.8694, 0.9337, 0.8674, 0.9374, 0.8605, 0.9329, 0.8694, 0.9337, 0.8762, 0.9365, 0.875, 0.9406, 0.8674, 0.9374, 0.8762, 0.9365, 0.8835, 0.938, 0.8831, 0.9422, 0.875, 0.9406, 0.8835, 0.938, 0.8909, 0.938, 0.8913, 0.9422, 0.8831, 0.9422, 0.8909, 0.938, 0.8982, 0.9365, 0.8994, 0.9406, 0.8913, 0.9422, 0.8982, 0.9365, 0.905, 0.9337, 0.907, 0.9374, 0.8994, 0.9406, 0.905, 0.9337, 0.9111, 0.9296, 0.9138, 0.9329, 0.907, 0.9374, 0.9111, 0.9296, 0.9164, 0.9243, 0.9197, 0.927, 0.9138, 0.9329, 0.9164, 0.9243, 0.9205, 0.9182, 0.9242, 0.9202, 0.9197, 0.927, 0.9205, 0.9182, 0.9233, 0.9114, 0.9274, 0.9126, 0.9242, 0.9202, 0.9233, 0.9114, 0.9248, 0.9041, 0.929, 0.9045, 0.9274, 0.9126, 0.9248, 0.9041, 0.9248, 0.8967, 0.929, 0.8963, 0.929, 0.9045, 0.9248, 0.8967, 0.9233, 0.8894, 0.9274, 0.8882, 0.929, 0.8963, 0.9233, 0.8894, 0.9205, 0.8826, 0.9242, 0.8806, 0.9274, 0.8882, 0.9205, 0.8826, 0.9164, 0.8764, 0.9197, 0.8737, 0.9242, 0.8806, 0.9164, 0.8764, 0.9111, 0.8712, 0.9138, 0.8679, 0.9197, 0.8737, 0.9111, 0.8712, 0.905, 0.8671, 0.907, 0.8633, 0.9138, 0.8679, 0.905, 0.8671, 0.8982, 0.8643, 0.8994, 0.8602, 0.907, 0.8633, 0.8982, 0.8643, 0.8909, 0.8628, 0.8913, 0.8586, 0.8994, 0.8602, 0.8909, 0.8628, 0.8835, 0.8628, 0.8831, 0.8586, 0.8913, 0.8586, 0.8835, 0.8628, 0.8762, 0.8643, 0.875, 0.8602, 0.8831, 0.8586, 0.8762, 0.8643, 0.8694, 0.8671, 0.8674, 0.8633, 0.875, 0.8602, 0.3366, 0.9355, 0.335, 0.9355, 0.3324, 0.8392, 0.335, 0.8392, 0.3277, 0.9402, 0.3243, 0.9402, 0.3243, 0.8368, 0.3277, 0.8368, 0.3982, 0.9372, 0.3951, 0.9372, 0.3951, 0.8393, 0.3982, 0.8393, 0.3503, 0.9402, 0.3474, 0.9402, 0.3474, 0.8368, 0.3503, 0.8368, 0.3313, 0.9402, 0.3277, 0.9402, 0.3277, 0.8368, 0.3313, 0.8368, 0.4009, 0.9372, 0.3982, 0.9372, 0.3982, 0.8393, 0.4009, 0.8393, 0.3536, 0.9402, 0.3503, 0.9402, 0.3503, 0.8368, 0.3536, 0.8368, 0.3347, 0.9402, 0.3313, 0.9402, 0.3313, 0.8368, 0.3347, 0.8368, 0.379, 0.9402, 0.3765, 0.9402, 0.3765, 0.8368, 0.379, 0.8368, 0.357, 0.9402, 0.3536, 0.9402, 0.3536, 0.8368, 0.357, 0.8368, 0.338, 0.9402, 0.3347, 0.9402, 0.3347, 0.8368, 0.338, 0.8368, 0.3819, 0.9402, 0.379, 0.9402, 0.379, 0.8368, 0.3819, 0.8368, 0.3605, 0.9402, 0.357, 0.9402, 0.357, 0.8368, 0.3605, 0.8368, 0.3852, 0.9402, 0.3819, 0.9402, 0.3819, 0.8368, 0.3852, 0.8368, 0.364, 0.9402, 0.3605, 0.9402, 0.3605, 0.8368, 0.364, 0.8368, 0.3886, 0.9402, 0.3852, 0.9402, 0.3852, 0.8368, 0.3886, 0.8368, 0.3673, 0.9402, 0.364, 0.9402, 0.364, 0.8368, 0.3673, 0.8368, 0.3921, 0.9402, 0.3886, 0.9402, 0.3886, 0.8368, 0.3921, 0.8368, 0.3702, 0.9402, 0.3673, 0.9402, 0.3673, 0.8368, 0.3702, 0.8368, 0.3956, 0.9402, 0.3921, 0.9402, 0.3921, 0.8368, 0.3956, 0.8368, 0.3727, 0.9402, 0.3702, 0.9402, 0.3702, 0.8368, 0.3727, 0.8368, 0.3988, 0.9402, 0.3956, 0.9402, 0.3956, 0.8368, 0.3988, 0.8368, 0.3821, 0.9372, 0.3793, 0.9372, 0.3793, 0.8393, 0.3821, 0.8393, 0.4018, 0.9402, 0.3988, 0.9402, 0.3988, 0.8368, 0.4018, 0.8368, 0.3852, 0.9372, 0.3821, 0.9372, 0.3821, 0.8393, 0.3852, 0.8393, 0.3181, 0.9402, 0.3156, 0.9402, 0.3156, 0.8368, 0.3181, 0.8368, 0.3885, 0.9372, 0.3852, 0.9372, 0.3852, 0.8393, 0.3885, 0.8393, 0.321, 0.9402, 0.3181, 0.9402, 0.3181, 0.8368, 0.321, 0.8368, 0.3918, 0.9372, 0.3885, 0.9372, 0.3885, 0.8393, 0.3918, 0.8393, 0.3409, 0.9402, 0.338, 0.9402, 0.338, 0.8368, 0.3409, 0.8368, 0.3243, 0.9402, 0.321, 0.9402, 0.321, 0.8368, 0.3243, 0.8368, 0.3951, 0.9372, 0.3918, 0.9372, 0.3918, 0.8393, 0.3951, 0.8393, 0.5316, 0.8863, 0.5309, 0.8825, 0.5483, 0.8772, 0.5498, 0.8845, 0.5309, 0.8825, 0.5294, 0.879, 0.5455, 0.8704, 0.5483, 0.8772, 0.5294, 0.879, 0.5273, 0.8758, 0.5414, 0.8642, 0.5455, 0.8704, 0.5273, 0.8758, 0.5246, 0.8731, 0.5362, 0.859, 0.5414, 0.8642, 0.5246, 0.8731, 0.5214, 0.871, 0.53, 0.8549, 0.5362, 0.859, 0.5214, 0.871, 0.5179, 0.8695, 0.5232, 0.852, 0.53, 0.8549, 0.5179, 0.8695, 0.5141, 0.8688, 0.5159, 0.8506, 0.5232, 0.852, 0.5141, 0.8688, 0.5103, 0.8688, 0.5085, 0.8506, 0.5159, 0.8506, 0.5103, 0.8688, 0.5065, 0.8695, 0.5012, 0.852, 0.5085, 0.8506, 0.5065, 0.8695, 0.503, 0.871, 0.4944, 0.8549, 0.5012, 0.852, 0.503, 0.871, 0.4998, 0.8731, 0.4883, 0.859, 0.4944, 0.8549, 0.4998, 0.8731, 0.4971, 0.8758, 0.483, 0.8642, 0.4883, 0.859, 0.4971, 0.8758, 0.495, 0.879, 0.4789, 0.8704, 0.483, 0.8642, 0.495, 0.879, 0.4935, 0.8825, 0.4761, 0.8772, 0.4789, 0.8704, 0.4935, 0.8825, 0.4928, 0.8863, 0.4746, 0.8845, 0.4761, 0.8772, 0.4928, 0.8863, 0.4928, 0.8901, 0.4746, 0.8919, 0.4746, 0.8845, 0.4928, 0.8901, 0.4935, 0.8938, 0.4761, 0.8991, 0.4746, 0.8919, 0.4935, 0.8938, 0.495, 0.8974, 0.4789, 0.906, 0.4761, 0.8991, 0.495, 0.8974, 0.4971, 0.9005, 0.483, 0.9121, 0.4789, 0.906, 0.4971, 0.9005, 0.4998, 0.9033, 0.4883, 0.9174, 0.483, 0.9121, 0.4998, 0.9033, 0.503, 0.9054, 0.4944, 0.9215, 0.4883, 0.9174, 0.503, 0.9054, 0.5065, 0.9068, 0.5012, 0.9243, 0.4944, 0.9215, 0.5065, 0.9068, 0.5103, 0.9076, 0.5085, 0.9257, 0.5012, 0.9243, 0.5103, 0.9076, 0.5141, 0.9076, 0.5159, 0.9257, 0.5085, 0.9257, 0.5141, 0.9076, 0.5179, 0.9068, 0.5232, 0.9243, 0.5159, 0.9257, 0.5179, 0.9068, 0.5214, 0.9054, 0.53, 0.9215, 0.5232, 0.9243, 0.5214, 0.9054, 0.5246, 0.9033, 0.5362, 0.9174, 0.53, 0.9215, 0.5246, 0.9033, 0.5273, 0.9005, 0.5414, 0.9121, 0.5362, 0.9174, 0.5273, 0.9005, 0.5294, 0.8974, 0.5455, 0.906, 0.5414, 0.9121, 0.5294, 0.8974, 0.5309, 0.8938, 0.5483, 0.8991, 0.5455, 0.906, 0.5309, 0.8938, 0.5316, 0.8901, 0.5498, 0.8919, 0.5483, 0.8991, 0.5316, 0.8901, 0.5316, 0.8863, 0.5498, 0.8845, 0.5498, 0.8919, 0.3316, 0.9396, 0.3278, 0.9396, 0.3206, 0.8486, 0.3228, 0.8486, 0.3705, 0.8392, 0.3717, 0.8392, 0.376, 0.9355, 0.374, 0.9355, 0.3383, 0.9355, 0.3366, 0.9355, 0.335, 0.8392, 0.3378, 0.8392, 0.369, 0.8392, 0.3705, 0.8392, 0.374, 0.9355, 0.3717, 0.9355, 0.3401, 0.9355, 0.3383, 0.9355, 0.3378, 0.8392, 0.3406, 0.8392, 0.3593, 0.8392, 0.3607, 0.8392, 0.3581, 0.9355, 0.3557, 0.9355, 0.3674, 0.8392, 0.369, 0.8392, 0.3717, 0.9355, 0.3691, 0.9355, 0.3417, 0.9355, 0.3401, 0.9355, 0.3406, 0.8392, 0.3434, 0.8392, 0.3581, 0.8392, 0.3593, 0.8392, 0.3557, 0.9355, 0.3537, 0.9355, 0.3657, 0.8392, 0.3674, 0.8392, 0.3691, 0.9355, 0.3663, 0.9355, 0.3433, 0.9355, 0.3417, 0.9355, 0.3434, 0.8392, 0.346, 0.8392, 0.4104, 0.9384, 0.4089, 0.9384, 0.4051, 0.8367, 0.4076, 0.8367, 0.364, 0.8392, 0.3657, 0.8392, 0.3663, 0.9355, 0.3635, 0.9355, 0.3448, 0.9355, 0.3433, 0.9355, 0.346, 0.8392, 0.3484, 0.8392, 0.4121, 0.9384, 0.4104, 0.9384, 0.4076, 0.8367, 0.4104, 0.8367, 0.3623, 0.8392, 0.364, 0.8392, 0.3635, 0.9355, 0.3607, 0.9355, 0.346, 0.9355, 0.3448, 0.9355, 0.3484, 0.8392, 0.3504, 0.8392, 0.4139, 0.9384, 0.4121, 0.9384, 0.4104, 0.8367, 0.4133, 0.8367, 0.3607, 0.8392, 0.3623, 0.8392, 0.3607, 0.9355, 0.3581, 0.9355, 0.409, 0.9355, 0.4075, 0.9355, 0.4039, 0.8392, 0.4063, 0.8392, 0.4157, 0.9384, 0.4139, 0.9384, 0.4133, 0.8367, 0.4163, 0.8367, 0.4105, 0.9355, 0.409, 0.9355, 0.4063, 0.8392, 0.4089, 0.8392, 0.4175, 0.9384, 0.4157, 0.9384, 0.4163, 0.8367, 0.4192, 0.8367, 0.4122, 0.9355, 0.4105, 0.9355, 0.4089, 0.8392, 0.4117, 0.8392, 0.4192, 0.9384, 0.4175, 0.9384, 0.4192, 0.8367, 0.422, 0.8367, 0.414, 0.9355, 0.4122, 0.9355, 0.4117, 0.8392, 0.4145, 0.8392, 0.4207, 0.9384, 0.4192, 0.9384, 0.422, 0.8367, 0.4245, 0.8367, 0.4157, 0.9355, 0.414, 0.9355, 0.4145, 0.8392, 0.4173, 0.8392, 0.3336, 0.9355, 0.3324, 0.9355, 0.328, 0.8392, 0.33, 0.8392, 0.4173, 0.9355, 0.4157, 0.9355, 0.4173, 0.8392, 0.4199, 0.8392, 0.335, 0.9355, 0.3336, 0.9355, 0.33, 0.8392, 0.3324, 0.8392, 0.4187, 0.9355, 0.4173, 0.9355, 0.4199, 0.8392, 0.4223, 0.8392, 0.5185, 0.8609, 0.5132, 0.8598, 0.5137, 0.8551, 0.5198, 0.8563, 0.5132, 0.8598, 0.5079, 0.8598, 0.5074, 0.8551, 0.5137, 0.8551, 0.5079, 0.8598, 0.5026, 0.8609, 0.5012, 0.8563, 0.5074, 0.8551, 0.5026, 0.8609, 0.4977, 0.8629, 0.4954, 0.8587, 0.5012, 0.8563, 0.4977, 0.8629, 0.4932, 0.8659, 0.4902, 0.8622, 0.4954, 0.8587, 0.4932, 0.8659, 0.4895, 0.8697, 0.4858, 0.8667, 0.4902, 0.8622, 0.4895, 0.8697, 0.4865, 0.8741, 0.4823, 0.8719, 0.4858, 0.8667, 0.4865, 0.8741, 0.4844, 0.8791, 0.4799, 0.8777, 0.4823, 0.8719, 0.4844, 0.8791, 0.4834, 0.8843, 0.4787, 0.8838, 0.4799, 0.8777, 0.4834, 0.8843, 0.4834, 0.8897, 0.4787, 0.8901, 0.4787, 0.8838, 0.4834, 0.8897, 0.4844, 0.8949, 0.4799, 0.8963, 0.4787, 0.8901, 0.4844, 0.8949, 0.4865, 0.8998, 0.4823, 0.9021, 0.4799, 0.8963, 0.4865, 0.8998, 0.4895, 0.9043, 0.4858, 0.9073, 0.4823, 0.9021, 0.4895, 0.9043, 0.4932, 0.9081, 0.4902, 0.9117, 0.4858, 0.9073, 0.4932, 0.9081, 0.4977, 0.911, 0.4954, 0.9152, 0.4902, 0.9117, 0.4977, 0.911, 0.5026, 0.9131, 0.5012, 0.9176, 0.4954, 0.9152, 0.5026, 0.9131, 0.5079, 0.9141, 0.5074, 0.9189, 0.5012, 0.9176, 0.5079, 0.9141, 0.5132, 0.9141, 0.5137, 0.9189, 0.5074, 0.9189, 0.5132, 0.9141, 0.5185, 0.9131, 0.5198, 0.9176, 0.5137, 0.9189, 0.5185, 0.9131, 0.5234, 0.911, 0.5256, 0.9152, 0.5198, 0.9176, 0.5234, 0.911, 0.5278, 0.9081, 0.5309, 0.9117, 0.5256, 0.9152, 0.5278, 0.9081, 0.5316, 0.9043, 0.5353, 0.9073, 0.5309, 0.9117, 0.5316, 0.9043, 0.5346, 0.8998, 0.5388, 0.9021, 0.5353, 0.9073, 0.5346, 0.8998, 0.5366, 0.8949, 0.5412, 0.8963, 0.5388, 0.9021, 0.5366, 0.8949, 0.5377, 0.8897, 0.5424, 0.8901, 0.5412, 0.8963, 0.5377, 0.8897, 0.5377, 0.8843, 0.5424, 0.8838, 0.5424, 0.8901, 0.5377, 0.8843, 0.5366, 0.8791, 0.5412, 0.8777, 0.5424, 0.8838, 0.5366, 0.8791, 0.5346, 0.8741, 0.5388, 0.8719, 0.5412, 0.8777, 0.5346, 0.8741, 0.5316, 0.8697, 0.5353, 0.8667, 0.5388, 0.8719, 0.5316, 0.8697, 0.5278, 0.8659, 0.5309, 0.8622, 0.5353, 0.8667, 0.5278, 0.8659, 0.5234, 0.8629, 0.5256, 0.8587, 0.5309, 0.8622, 0.5234, 0.8629, 0.5185, 0.8609, 0.5198, 0.8563, 0.5256, 0.8587, 0.3486, 0.8659, 0.3491, 0.8633, 0.3502, 0.8608, 0.3517, 0.8585, 0.3536, 0.8566, 0.3559, 0.8551, 0.3584, 0.854, 0.3611, 0.8535, 0.3638, 0.8535, 0.3664, 0.854, 0.369, 0.8551, 0.3712, 0.8566, 0.3732, 0.8585, 0.3747, 0.8608, 0.3757, 0.8633, 0.3762, 0.8659, 0.3762, 0.8687, 0.3757, 0.8713, 0.3747, 0.8738, 0.3732, 0.8761, 0.3712, 0.878, 0.369, 0.8795, 0.3664, 0.8806, 0.3638, 0.8811, 0.3611, 0.8811, 0.3584, 0.8806, 0.3559, 0.8795, 0.3536, 0.878, 0.3517, 0.8761, 0.3502, 0.8738, 0.3491, 0.8713, 0.3486, 0.8687, 0.4094, 0.9329, 0.4048, 0.9329, 0.4077, 0.8538, 0.4103, 0.8538, 0.3956, 0.9329, 0.3907, 0.9329, 0.3874, 0.8419, 0.3903, 0.842, 0.3135, 0.9329, 0.3096, 0.9329, 0.3158, 0.8539, 0.3181, 0.8539, 0.414, 0.9329, 0.4094, 0.9329, 0.4103, 0.8538, 0.413, 0.8538, 0.3178, 0.9329, 0.3135, 0.9329, 0.3181, 0.8539, 0.3206, 0.8539, 0.4186, 0.9329, 0.414, 0.9329, 0.413, 0.8538, 0.4157, 0.8538, 0.3223, 0.9329, 0.3178, 0.9329, 0.3206, 0.8539, 0.3233, 0.8539, 0.4229, 0.9329, 0.4186, 0.9329, 0.4157, 0.8538, 0.4182, 0.8539, 0.327, 0.9329, 0.3223, 0.9329, 0.3233, 0.8539, 0.326, 0.8539, 0.4267, 0.9329, 0.4229, 0.9329, 0.4182, 0.8539, 0.4205, 0.8539, 0.3315, 0.9329, 0.327, 0.9329, 0.326, 0.8539, 0.3287, 0.8539, 0.2932, 0.9396, 0.2894, 0.9396, 0.2981, 0.8486, 0.3003, 0.8486, 0.3358, 0.9329, 0.3315, 0.9329, 0.3287, 0.8539, 0.3312, 0.8539, 0.2976, 0.9396, 0.2932, 0.9396, 0.3003, 0.8486, 0.303, 0.8486, 0.3397, 0.9329, 0.3358, 0.9329, 0.3312, 0.8539, 0.3335, 0.8539, 0.3026, 0.9396, 0.2976, 0.9396, 0.303, 0.8486, 0.3058, 0.8486, 0.3654, 0.9329, 0.3617, 0.9329, 0.3704, 0.842, 0.3726, 0.842, 0.3078, 0.9396, 0.3026, 0.9396, 0.3058, 0.8486, 0.3089, 0.8486, 0.3699, 0.9329, 0.3654, 0.9329, 0.3726, 0.842, 0.3752, 0.842, 0.3132, 0.9396, 0.3078, 0.9396, 0.3089, 0.8486, 0.312, 0.8486, 0.4, 0.9329, 0.3956, 0.9329, 0.3903, 0.842, 0.3929, 0.842, 0.3748, 0.9329, 0.3699, 0.9329, 0.3752, 0.842, 0.3781, 0.8419, 0.3184, 0.9396, 0.3132, 0.9396, 0.312, 0.8486, 0.3151, 0.8486, 0.4038, 0.9329, 0.4, 0.9329, 0.3929, 0.842, 0.3951, 0.842, 0.3801, 0.9329, 0.3748, 0.9329, 0.3781, 0.8419, 0.3812, 0.8419, 0.3233, 0.9396, 0.3184, 0.9396, 0.3151, 0.8486, 0.318, 0.8486, 0.4005, 0.9329, 0.3967, 0.9329, 0.4029, 0.8539, 0.4051, 0.8539, 0.3854, 0.9329, 0.3801, 0.9329, 0.3812, 0.8419, 0.3843, 0.8419, 0.3278, 0.9396, 0.3233, 0.9396, 0.318, 0.8486, 0.3206, 0.8486, 0.4048, 0.9329, 0.4005, 0.9329, 0.4051, 0.8539, 0.4077, 0.8538, 0.3907, 0.9329, 0.3854, 0.9329, 0.3843, 0.8419, 0.3874, 0.8419, 0.6548, 0.03502, 0.4009, 0.0304, 0.5581, 0.128, 0.2577, 0.8946, 0.4111, 0.8946, 0.2597, 0.8948, 0.3868, 0.1181, 0.3869, 0.09112, 0.7001, 0.09112, 0.6974, 0.1807, 0.7055, 0.1608, 0.3673, 0.2198, 0.3644, 0.1354, 0.7054, 0.1354, 0.3856, 0.1122, 0.6752, 0.08647, 0.691, 0.1122, 0.2577, 0.8946, 0.2597, 0.8948, 0.4111, 0.8946, 0.3868, 0.1181, 0.6974, 0.1807, 0.7001, 0.09112, 0.3869, 0.09112, 0.7055, 0.1608, 0.7054, 0.1354, 0.3644, 0.1354, 0.3673, 0.2198, 0.3856, 0.1122, 0.691, 0.1122, 0.6752, 0.08647])
me_cube_006.materials.append(mat_mim_3mat)
me_cube_006.use_remesh_preserve_volume = False
me_cube_006.use_remesh_preserve_attributes = False
me_cube_006.use_mirror_vertex_groups = False
me_cube_006.update()

# ---- objects
ob_mim_3 = bpy.data.objects.new('MIM-3', me_cube_001)
ob_mim_3b = bpy.data.objects.new('MIM-3B', me_cube_006)

# ---- transforms, parenting, visibility, modifiers, constraints
ob_mim_3.location = (0.0, 0.0, 0.0)
ob_mim_3.rotation_euler = (-1.571, 0.0, 0.7854)
ob_mim_3.scale = (0.01429, 0.354, 0.354)
ob_mim_3.lineart.crease_threshold = 0.0
ob_mim_3b.location = (0.0, 0.0, -5.107)
ob_mim_3b.rotation_euler = (-1.571, 0.0, 0.0)
ob_mim_3b.scale = (0.01429, 0.354, 0.354)
ob_mim_3b.lineart.crease_threshold = 0.0
_m = ob_mim_3b.modifiers.new('Mirror', 'MIRROR')

# ---- collection membership
col_collection.objects.link(ob_mim_3)
col_collection.objects.link(ob_mim_3b)

# ---- scene / render settings (as saved in the file)
scene.frame_start = 1; scene.frame_end = 250; scene.frame_set(53)
scene.render.engine = 'BLENDER_EEVEE_NEXT'
scene.cycles.use_denoising = False
scene.cycles.samples = 128
scene.cycles.sampling_pattern = 'TABULATED_SOBOL'
scene.cycles.use_adaptive_sampling = False
scene.cycles.use_light_tree = False
scene.view_settings.view_transform = 'Filmic'
bpy.context.view_layer.update()

# ---- added for rendering (the .blend has no active camera and no usable light): camera, sun
cam_auto = bpy.data.cameras.new('AutoCamera')
cam_auto.lens = 50.0
cam_auto.sensor_width = 36.0
cam_auto.clip_end = 1000.0
ob_auto_camera = bpy.data.objects.new('AutoCamera', cam_auto)
scene.collection.objects.link(ob_auto_camera)
ob_auto_camera.location = (10.6586, -12.7171, 6.64203)
ob_auto_camera.rotation_euler = (1.09748, -7.21219e-08, 0.694738)
scene.camera = ob_auto_camera
light_auto_sun = bpy.data.lights.new('AutoSun', 'SUN')
light_auto_sun.energy = 3.0
light_auto_sun.angle = 0.0523599
ob_auto_sun = bpy.data.objects.new('AutoSun', light_auto_sun)
scene.collection.objects.link(ob_auto_sun)
ob_auto_sun.rotation_euler = (0.872665, 0.174533, 0.523599)
bpy.context.view_layer.update()
